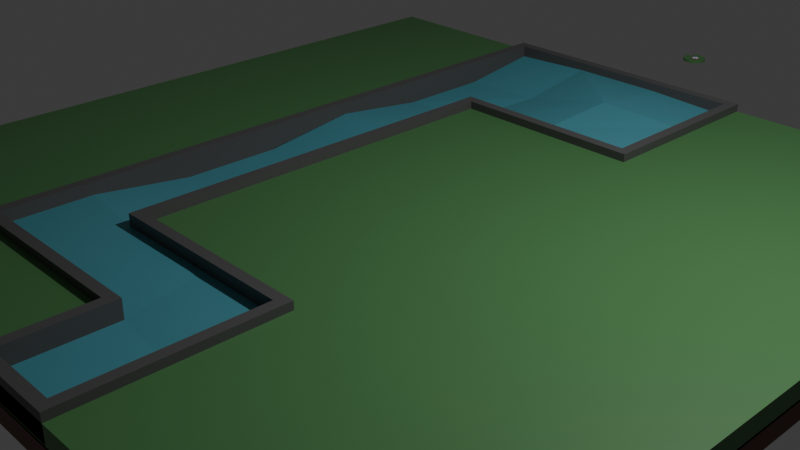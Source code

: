 # Source: HW1_Week1.blend  (saved by Blender 4.0.36; exported with 4.5.12 LTS)
import bpy
from mathutils import Matrix  # noqa: F401  (used for matrix-valued properties, if any)

bpy.ops.wm.read_factory_settings(use_empty=True)
scene = bpy.context.scene
scene.name = 'Scene'

# ---- collections
col_collection = bpy.data.collections.new('Collection'); scene.collection.children.link(col_collection)

# ---- materials (node trees are filled in below, after node groups)
mat_brown = bpy.data.materials.new('Brown')
mat_brown.alpha_threshold = 0.0
mat_brown.use_transparent_shadow = False
mat_brown.roughness = 0.5
mat_brown.line_color = (0.0, 0.0, 0.0, 1.0)
mat_material = bpy.data.materials.new('Material')
mat_material.use_transparent_shadow = False
mat_material_001 = bpy.data.materials.new('Material.001')
mat_material_001.use_transparent_shadow = False
mat_material_002 = bpy.data.materials.new('Material.002')
mat_material_002.use_transparent_shadow = False
mat_blossom_dark = bpy.data.materials.new('Blossom_Dark')
mat_blossom_dark.use_transparent_shadow = False
mat_material_003 = bpy.data.materials.new('Material.003')
mat_material_003.use_transparent_shadow = False
mat_accent = bpy.data.materials.new('aCCENT')
mat_accent.use_transparent_shadow = False
mat_material_004 = bpy.data.materials.new('Material.004')
mat_material_004.use_transparent_shadow = False

# ---- material node trees
mat_brown.use_nodes = True; mat_brown.node_tree.nodes.clear()
_N = mat_brown.node_tree.nodes; _L = mat_brown.node_tree.links
n0 = _N.new('ShaderNodeOutputMaterial'); n0.name = 'Material Output'; n0.location = (300, 300)
n1 = _N.new('ShaderNodeBsdfPrincipled'); n1.name = 'Principled BSDF'; n1.location = (10, 300)
n1.inputs[0].default_value = (0.1133, 0.03324, 0.01417, 1.0)
n1.inputs[3].default_value = 1.45
_L.new(n1.outputs[0], n0.inputs[0])
n0.is_active_output = True
mat_material.use_nodes = True; mat_material.node_tree.nodes.clear()
_N = mat_material.node_tree.nodes; _L = mat_material.node_tree.links
n0 = _N.new('ShaderNodeBsdfPrincipled'); n0.name = 'Principled BSDF'; n0.location = (10, 300)
n0.inputs[0].default_value = (0.07678, 0.2193, 0.07452, 1.0)
n0.inputs[3].default_value = 1.45
n1 = _N.new('ShaderNodeOutputMaterial'); n1.name = 'Material Output'; n1.location = (300, 300)
_L.new(n0.outputs[0], n1.inputs[0])
n1.is_active_output = True
mat_material_001.use_nodes = True; mat_material_001.node_tree.nodes.clear()
_N = mat_material_001.node_tree.nodes; _L = mat_material_001.node_tree.links
n0 = _N.new('ShaderNodeBsdfPrincipled'); n0.name = 'Principled BSDF'; n0.location = (10, 300)
n0.inputs[0].default_value = (0.0951, 0.0951, 0.0951, 1.0)
n0.inputs[3].default_value = 1.45
n1 = _N.new('ShaderNodeOutputMaterial'); n1.name = 'Material Output'; n1.location = (300, 300)
_L.new(n0.outputs[0], n1.inputs[0])
n1.is_active_output = True
mat_material_002.use_nodes = True; mat_material_002.node_tree.nodes.clear()
_N = mat_material_002.node_tree.nodes; _L = mat_material_002.node_tree.links
n0 = _N.new('ShaderNodeBsdfPrincipled'); n0.name = 'Principled BSDF'; n0.location = (10, 300)
n0.inputs[0].default_value = (0.07561, 0.316, 0.3871, 1.0)
n0.inputs[3].default_value = 1.45
n1 = _N.new('ShaderNodeOutputMaterial'); n1.name = 'Material Output'; n1.location = (300, 300)
_L.new(n0.outputs[0], n1.inputs[0])
n1.is_active_output = True
mat_blossom_dark.use_nodes = True; mat_blossom_dark.node_tree.nodes.clear()
_N = mat_blossom_dark.node_tree.nodes; _L = mat_blossom_dark.node_tree.links
n0 = _N.new('ShaderNodeBsdfPrincipled'); n0.name = 'Principled BSDF'; n0.location = (10, 300)
n0.inputs[0].default_value = (0.1583, 0.0, 0.02807, 1.0)
n0.inputs[3].default_value = 1.45
n1 = _N.new('ShaderNodeOutputMaterial'); n1.name = 'Material Output'; n1.location = (300, 300)
_L.new(n0.outputs[0], n1.inputs[0])
n1.is_active_output = True
mat_material_003.use_nodes = True; mat_material_003.node_tree.nodes.clear()
_N = mat_material_003.node_tree.nodes; _L = mat_material_003.node_tree.links
n0 = _N.new('ShaderNodeBsdfPrincipled'); n0.name = 'Principled BSDF'; n0.location = (10, 300)
n0.inputs[3].default_value = 1.45
n1 = _N.new('ShaderNodeOutputMaterial'); n1.name = 'Material Output'; n1.location = (300, 300)
_L.new(n0.outputs[0], n1.inputs[0])
n1.is_active_output = True
mat_accent.use_nodes = True; mat_accent.node_tree.nodes.clear()
_N = mat_accent.node_tree.nodes; _L = mat_accent.node_tree.links
n0 = _N.new('ShaderNodeBsdfPrincipled'); n0.name = 'Principled BSDF'; n0.location = (10, 300)
n0.inputs[0].default_value = (0.1277, 0.07516, 0.2798, 1.0)
n0.inputs[3].default_value = 1.45
n1 = _N.new('ShaderNodeOutputMaterial'); n1.name = 'Material Output'; n1.location = (300, 300)
_L.new(n0.outputs[0], n1.inputs[0])
n1.is_active_output = True
mat_material_004.use_nodes = True; mat_material_004.node_tree.nodes.clear()
_N = mat_material_004.node_tree.nodes; _L = mat_material_004.node_tree.links
n0 = _N.new('ShaderNodeBsdfPrincipled'); n0.name = 'Principled BSDF'; n0.location = (10, 300)
n0.inputs[0].default_value = (0.5572, 0.3867, 1.0, 1.0)
n0.inputs[3].default_value = 1.45
n1 = _N.new('ShaderNodeOutputMaterial'); n1.name = 'Material Output'; n1.location = (300, 300)
_L.new(n0.outputs[0], n1.inputs[0])
n1.is_active_output = True

# ---- world
world_world = bpy.data.worlds.new('World'); scene.world = world_world
world_world.use_nodes = True; world_world.node_tree.nodes.clear()
_N = world_world.node_tree.nodes; _L = world_world.node_tree.links
n0 = _N.new('ShaderNodeOutputWorld'); n0.name = 'World Output'; n0.location = (300, 300)
n1 = _N.new('ShaderNodeBackground'); n1.name = 'Background'; n1.location = (10, 300)
n1.inputs[0].default_value = (0.05088, 0.05088, 0.05088, 1.0)
_L.new(n1.outputs[0], n0.inputs[0])
n0.is_active_output = True
world_world.color = (0.05088, 0.05088, 0.05088)
world_world.use_sun_shadow = False
world_world.sun_shadow_jitter_overblur = 0.0

# ---- cameras
cam_camera = bpy.data.cameras.new('Camera')
cam_camera.clip_end = 100.0
cam_camera.ortho_scale = 7.314

# ---- lights
light_light = bpy.data.lights.new('Light', 'POINT')
light_light.transmission_factor = 0.0
light_light.use_soft_falloff = False
light_light.energy = 1000.0
light_light.shadow_soft_size = 0.1
light_light.shadow_maximum_resolution = 0.006
light_light.use_absolute_resolution = True

# ---- meshes
me_cube = bpy.data.meshes.new('Cube')
me_cube.from_pydata([(1.0, 1.0, 1.0), (1.0, 1.0, -1.0), (1.0, -1.0, 1.0), (1.0, -1.0, -1.0), (-1.0, 1.0, 1.0), (-1.0, 1.0, -1.0), (-1.0, -1.0, 1.0), (-1.0, -1.0, -1.0)], [], [(0, 4, 6, 2), (3, 2, 6, 7), (7, 6, 4, 5), (5, 1, 3, 7), (1, 0, 2, 3), (5, 4, 0, 1)])
_uv = me_cube.uv_layers.new(name='UVMap')
_uv.uv.foreach_set('vector', [0.625, 0.5, 0.875, 0.5, 0.875, 0.75, 0.625, 0.75, 0.375, 0.75, 0.625, 0.75, 0.625, 1.0, 0.375, 1.0, 0.375, 0.0, 0.625, 0.0, 0.625, 0.25, 0.375, 0.25, 0.125, 0.5, 0.375, 0.5, 0.375, 0.75, 0.125, 0.75, 0.375, 0.5, 0.625, 0.5, 0.625, 0.75, 0.375, 0.75, 0.375, 0.25, 0.625, 0.25, 0.625, 0.5, 0.375, 0.5])
me_cube.materials.append(mat_brown)
me_cube.use_mirror_vertex_groups = False
me_cube.update()
me_cube_002 = bpy.data.meshes.new('Cube.002')
me_cube_002.from_pydata([(1.0, 1.0, 1.0), (1.0, 1.0, -1.0), (1.0, -1.0, 1.0), (1.0, -1.0, -1.0), (-1.0, 1.0, 1.0), (-1.0, 1.0, -1.0), (-1.0, -1.0, 1.0), (-1.0, -1.0, -1.0), (-1.0, 0.0, -1.0), (1.0, 0.0, 1.0), (-1.0, 0.0, 1.0), (1.0, 0.0, -1.0), (0.0, 1.0, -1.0), (0.0, -1.0, 1.0), (0.0, -1.0, -1.0), (0.0, 1.0, 1.0), (0.0, 0.0, -1.0), (0.0, 0.0, 1.0), (-1.0, 0.5, 1.0), (1.0, 0.5, -1.0), (-1.0, 0.5, -1.0), (1.0, 0.5, 1.0), (0.0, 0.5, 1.0), (0.0, 0.5, -1.0), (-1.0, -0.5, -1.0), (1.0, -0.5, 1.0), (-1.0, -0.5, 1.0), (1.0, -0.5, -1.0), (0.0, -0.5, -1.0), (0.0, -0.5, 1.0), (0.5, -1.0, -1.0), (0.5, 1.0, 1.0), (0.5, 0.0, 1.0), (0.5, 1.0, -1.0), (0.5, -1.0, 1.0), (0.5, 0.0, -1.0), (0.5, 0.5, 1.0), (0.5, 0.5, -1.0), (0.5, -0.5, 1.0), (0.5, -0.5, -1.0), (-0.5, 1.0, -1.0), (-0.5, -1.0, 1.0), (-0.5, 0.0, -1.0), (-0.5, -1.0, -1.0), (-0.5, 1.0, 1.0), (-0.5, 0.0, 1.0), (-0.5, 0.5, -1.0), (-0.5, 0.5, 1.0), (-0.5, -0.5, -1.0), (-0.5, -0.5, 1.0), (-0.75, 1.0, -1.0), (-0.75, -1.0, 1.0), (-0.75, 0.0, -1.0), (-0.75, 0.5, -1.0), (-0.75, -0.5, -1.0), (-0.75, -1.0, -1.0), (-0.75, 1.0, 1.0), (-0.75, 0.0, 1.0), (-0.75, 0.5, 1.0), (-0.75, -0.5, 1.0), (-0.25, -1.0, -1.0), (-0.25, 1.0, 1.0), (-0.25, 0.0, 1.0), (-0.25, 0.5, 1.0), (-0.25, -0.5, 1.0), (-0.25, 1.0, -1.0), (-0.25, -1.0, 1.0), (-0.25, 0.0, -1.0), (-0.25, 0.5, -1.0), (-0.25, -0.5, -1.0), (0.25, 1.0, -1.0), (0.25, -1.0, 1.0), (0.25, 0.0, -1.0), (0.25, 0.5, -1.0), (0.25, -0.5, -1.0), (0.25, -1.0, -1.0), (0.25, 1.0, 1.0), (0.25, 0.0, 1.0), (0.25, 0.5, 1.0), (0.25, -0.5, 1.0), (0.75, -1.0, -1.0), (0.75, 1.0, 1.0), (0.75, 0.0, 1.0), (0.75, 0.5, 1.0), (0.75, -0.5, 1.0), (0.75, 1.0, -1.0), (0.75, -1.0, 1.0), (0.75, 0.0, -1.0), (0.75, 0.5, -1.0), (0.75, -0.5, -1.0), (-1.0, -0.75, -1.0), (1.0, -0.75, 1.0), (0.0, -0.75, -1.0), (0.0, -0.75, 1.0), (-1.0, -0.75, 1.0), (1.0, -0.75, -1.0), (0.5, -0.75, 1.0), (0.5, -0.75, -1.0), (-0.5, -0.75, -1.0), (-0.5, -0.75, 1.0), (-0.75, -0.75, -1.0), (-0.75, -0.75, 1.0), (-0.25, -0.75, 1.0), (-0.25, -0.75, -1.0), (0.25, -0.75, -1.0), (0.25, -0.75, 1.0), (0.75, -0.75, 1.0), (0.75, -0.75, -1.0), (-1.0, -0.25, 1.0), (1.0, -0.25, -1.0), (-1.0, -0.25, -1.0), (1.0, -0.25, 1.0), (0.0, -0.25, -1.0), (0.0, -0.25, 1.0), (0.5, -0.25, -1.0), (0.5, -0.25, 1.0), (-0.5, -0.25, 1.0), (-0.5, -0.25, -1.0), (-0.75, -0.25, -1.0), (-0.75, -0.25, 1.0), (-0.25, -0.25, 1.0), (-0.25, -0.25, -1.0), (0.25, -0.25, -1.0), (0.25, -0.25, 1.0), (0.75, -0.25, 1.0), (0.75, -0.25, -1.0), (-1.0, 0.25, -1.0), (1.0, 0.25, 1.0), (0.0, 0.25, 1.0), (0.0, 0.25, -1.0), (-1.0, 0.25, 1.0), (1.0, 0.25, -1.0), (0.5, 0.25, 1.0), (0.5, 0.25, -1.0), (-0.5, 0.25, -1.0), (-0.5, 0.25, 1.0), (-0.75, 0.25, -1.0), (-0.75, 0.25, 1.0), (-0.25, 0.25, 1.0), (-0.25, 0.25, -1.0), (0.25, 0.25, -1.0), (0.25, 0.25, 1.0), (0.75, 0.25, 1.0), (0.75, 0.25, -1.0), (-1.0, 0.75, 1.0), (1.0, 0.75, -1.0), (-1.0, 0.75, -1.0), (1.0, 0.75, 1.0), (0.0, 0.75, -1.0), (0.5, 0.75, -1.0), (0.5, 0.75, 1.0), (-0.5, 0.75, 1.0), (-0.5, 0.75, -1.0), (-0.75, 0.75, -1.0), (-0.75, 0.75, 1.0), (-0.25, 0.75, -1.0), (0.25, 0.75, -1.0), (0.25, 0.75, 1.0), (0.75, 0.75, 1.0), (0.75, 0.75, -1.0), (0.2233, -0.9733, -0.7051), (0.02667, -0.9733, -0.7051), (-0.25, 0.9733, -0.7051), (0.0, 0.9733, -0.7051), (0.02667, -0.7233, -0.7051), (0.0, 0.5267, -0.7051), (-0.2767, 0.5267, -0.7051), (-0.2767, -0.5267, -0.7051), (0.0, -0.5267, -0.7051), (-0.4733, -0.25, -0.7051), (-0.4733, -0.5, -0.7051), (-0.4733, 0.75, -0.7051), (-0.4733, 0.5, -0.7051), (-0.4733, 0.25, -0.7051), (-0.4733, 0.0, -0.7051), (-0.4733, 0.9733, -0.7051), (-0.25, 0.0, -0.7051), (-0.2767, 0.25, -0.7051), (-0.2767, -0.25, -0.7051), (0.2233, 0.9733, -0.7051), (0.2233, 0.5267, -0.7051), (0.2233, -0.5267, -0.7051), (0.2233, 0.75, -0.7051), (0.2233, -0.75, -0.7051), (-0.4733, -0.7233, -0.7051), (-0.25, -0.75, -0.7051), (0.25, -1.0, -0.7051), (0.0, -1.0, -0.7051), (-0.25, 1.0, -0.7051), (0.0, 1.0, -0.7051), (0.0, -0.75, -0.7051), (-0.25, 0.5, -0.7051), (0.0, 0.5, -0.7051), (-0.25, -0.5, -0.7051), (0.0, -0.5, -0.7051), (-0.5, -0.25, -0.7051), (-0.5, -0.5, -0.7051), (-0.5, 0.75, -0.7051), (-0.5, 0.5, -0.7051), (-0.5, 0.25, -0.7051), (-0.5, 0.0, -0.7051), (-0.5, 1.0, -0.7051), (-0.25, 0.25, -0.7051), (-0.2767, 0.0, -0.7051), (-0.25, -0.25, -0.7051), (0.25, 1.0, -0.7051), (0.25, 0.5, -0.7051), (0.25, -0.5, -0.7051), (0.25, 0.75, -0.7051), (0.25, -0.75, -0.7051), (-0.5, -0.75, -0.7051), (-0.25, -0.7233, -0.7051), (0.25, -1.0, 1.821), (0.0, -1.0, 1.821), (-0.25, 1.0, 1.821), (0.0, 1.0, 1.821), (0.0, -0.75, 1.821), (-0.25, 0.5, 1.821), (0.0, 0.5, 1.821), (-0.25, -0.5, 1.821), (0.0, -0.5, 1.821), (-0.5, -0.25, 1.821), (-0.5, -0.5, 1.821), (-0.5, 0.75, 1.821), (-0.5, 0.5, 1.821), (-0.5, 0.25, 1.821), (-0.5, 0.0, 1.821), (-0.5, 1.0, 1.821), (-0.25, 0.25, 1.821), (-0.25, 0.0, 1.821), (-0.25, -0.25, 1.821), (0.25, 1.0, 1.821), (0.25, 0.5, 1.821), (0.25, -0.5, 1.821), (0.25, 0.75, 1.821), (0.25, -0.75, 1.821), (-0.5, -0.75, 1.821), (-0.25, -0.75, 1.821), (0.2233, -0.9733, 1.821), (0.02667, -0.9733, 1.821), (-0.25, 0.9733, 1.821), (0.0, 0.9733, 1.821), (0.02667, -0.7233, 1.821), (-0.2767, 0.5267, 1.821), (0.0, 0.5267, 1.821), (-0.2767, -0.5267, 1.821), (0.0, -0.5267, 1.821), (-0.4733, -0.25, 1.821), (-0.4733, -0.5, 1.821), (-0.4733, 0.75, 1.821), (-0.4733, 0.5, 1.821), (-0.4733, 0.25, 1.821), (-0.4733, 0.0, 1.821), (-0.4733, 0.9733, 1.821), (-0.2767, 0.25, 1.821), (-0.2767, 0.0, 1.821), (-0.2767, -0.25, 1.821), (0.2233, 0.9733, 1.821), (0.2233, 0.5267, 1.821), (0.2233, -0.5267, 1.821), (0.2233, 0.75, 1.821), (0.2233, -0.75, 1.821), (-0.4733, -0.7233, 1.821), (-0.25, -0.7233, 1.821), (0.0, 0.75, 1.866), (0.0, 0.5267, 1.478), (-0.4733, 0.0, -0.7486), (-0.2767, 0.0, -0.7486), (-0.4733, 0.5, -0.6451), (-0.2767, 0.5267, -0.6931), (-0.4733, -0.5, 0.5694), (-0.2767, -0.5267, 0.5694), (-0.25, 0.75, -0.3054), (0.0, -0.5267, 0.5694), (0.02667, -0.7233, -0.04129), (-0.25, -0.7233, 0.5694), (0.2233, -0.75, -0.04129), (-0.4733, -0.25, -0.7486), (-0.2767, -0.25, -0.7486), (-0.4733, 0.25, 0.5694), (-0.2767, 0.25, 0.5694), (0.0, 0.9733, 0.9572), (-0.25, 0.9733, 0.9572), (-0.4733, 0.75, -0.6451), (0.2233, 0.75, 1.526), (0.2233, -0.9733, -0.04129), (0.02667, -0.9733, -0.04129), (-0.4733, 0.9733, 0.5694), (0.2233, 0.9733, 0.5694), (0.2233, 0.5267, 1.526), (0.2233, -0.5267, 0.5694), (-0.4733, -0.7233, 0.5694)], [], [(101, 94, 6, 51), (55, 51, 6, 7), (146, 144, 4, 5), (107, 95, 3, 80), (95, 91, 2, 3), (85, 81, 0, 1), (131, 127, 9, 11), (143, 131, 11, 87), (110, 108, 10, 8), (137, 130, 10, 57), (141, 128, 17, 77), (139, 129, 16, 67), (65, 61, 15, 12), (103, 92, 14, 60), (75, 71, 13, 14), (13, 71, 186, 187), (155, 148, 23, 68), (61, 44, 201, 188), (154, 144, 18, 58), (159, 145, 19, 88), (145, 147, 21, 19), (126, 130, 18, 20), (123, 113, 29, 79), (121, 112, 28, 69), (90, 94, 26, 24), (109, 111, 25, 27), (125, 109, 27, 89), (119, 108, 26, 59), (122, 114, 39, 74), (124, 115, 38, 84), (156, 149, 37, 73), (158, 150, 36, 83), (106, 96, 34, 86), (80, 86, 34, 30), (142, 132, 32, 82), (140, 133, 35, 72), (70, 76, 31, 33), (104, 97, 30, 75), (105, 79, 207, 209), (118, 117, 48, 54), (45, 116, 195, 200), (153, 152, 46, 53), (100, 98, 43, 55), (50, 56, 44, 40), (136, 134, 42, 52), (47, 135, 199, 198), (60, 66, 41, 43), (102, 99, 41, 66), (126, 136, 52, 8), (5, 4, 56, 50), (90, 100, 55, 7), (146, 153, 53, 20), (110, 118, 54, 24), (116, 119, 59, 49), (151, 154, 58, 47), (135, 137, 57, 45), (43, 41, 51, 55), (99, 101, 51, 41), (93, 102, 66, 13), (14, 13, 66, 60), (128, 138, 62, 17), (71, 105, 209, 186), (113, 120, 64, 29), (117, 121, 69, 48), (152, 155, 68, 46), (98, 103, 60, 43), (40, 44, 61, 65), (134, 139, 67, 42), (92, 104, 75, 14), (12, 15, 76, 70), (129, 140, 72, 16), (148, 156, 73, 23), (112, 122, 74, 28), (115, 123, 79, 38), (150, 157, 78, 36), (96, 105, 71, 34), (30, 34, 71, 75), (132, 141, 77, 32), (127, 142, 82, 9), (3, 2, 86, 80), (91, 106, 86, 2), (147, 158, 83, 21), (111, 124, 84, 25), (114, 125, 89, 39), (149, 159, 88, 37), (133, 143, 87, 35), (33, 31, 81, 85), (97, 107, 80, 30), (39, 89, 107, 97), (25, 84, 106, 91), (38, 79, 105, 96), (28, 74, 104, 92), (48, 69, 103, 98), (116, 49, 196, 195), (49, 59, 101, 99), (24, 54, 100, 90), (79, 29, 194, 207), (54, 48, 98, 100), (74, 39, 97, 104), (84, 38, 96, 106), (7, 6, 94, 90), (135, 45, 200, 199), (69, 28, 92, 103), (27, 25, 91, 95), (89, 27, 95, 107), (59, 26, 94, 101), (35, 87, 125, 114), (9, 82, 124, 111), (32, 77, 123, 115), (16, 72, 122, 112), (42, 67, 121, 117), (17, 62, 120, 113), (45, 57, 119, 116), (8, 52, 118, 110), (52, 42, 117, 118), (64, 120, 204, 193), (82, 32, 115, 124), (72, 35, 114, 122), (57, 10, 108, 119), (87, 11, 109, 125), (11, 9, 111, 109), (67, 16, 112, 121), (77, 17, 113, 123), (24, 26, 108, 110), (37, 88, 143, 133), (21, 83, 142, 127), (36, 78, 141, 132), (23, 73, 140, 129), (46, 68, 139, 134), (22, 63, 138, 128), (47, 58, 137, 135), (20, 53, 136, 126), (78, 157, 208, 206), (53, 46, 134, 136), (73, 37, 133, 140), (83, 36, 132, 142), (8, 10, 130, 126), (68, 23, 129, 139), (78, 22, 128, 141), (58, 18, 130, 137), (88, 19, 131, 143), (19, 21, 127, 131), (33, 85, 159, 149), (0, 81, 158, 147), (31, 76, 157, 150), (12, 70, 156, 148), (40, 65, 155, 152), (22, 78, 206, 192), (44, 56, 154, 151), (5, 50, 153, 146), (50, 40, 152, 153), (44, 151, 197, 201), (81, 31, 150, 158), (70, 33, 149, 156), (1, 0, 147, 145), (85, 1, 145, 159), (56, 4, 144, 154), (29, 64, 193, 194), (65, 12, 148, 155), (20, 18, 144, 146), (182, 179, 288, 284), (167, 178, 278, 271), (183, 181, 290, 276), (164, 161, 286, 274), (175, 171, 283, 287), (203, 177, 280, 267), (170, 184, 291, 270), (163, 162, 282, 281), (177, 166, 269, 280), (162, 175, 287, 282), (160, 183, 276, 285), (161, 160, 285, 286), (172, 173, 279, 268), (173, 174, 266, 279), (102, 93, 190, 185), (151, 47, 198, 197), (49, 99, 210, 196), (15, 61, 188, 189), (138, 63, 191, 202), (93, 13, 187, 190), (76, 15, 189, 205), (120, 62, 176, 204), (99, 102, 185, 210), (62, 138, 202, 176), (157, 76, 205, 208), (63, 22, 192, 191), (172, 171, 249, 250), (194, 193, 219, 220), (198, 199, 225, 224), (170, 169, 247, 248), (191, 192, 218, 217), (167, 168, 246, 245), (204, 176, 229, 230), (165, 166, 243, 244), (190, 187, 213, 216), (200, 195, 221, 226), (161, 164, 242, 239), (189, 188, 214, 215), (162, 163, 241, 240), (187, 186, 212, 213), (210, 185, 237, 236), (160, 161, 239, 238), (185, 190, 216, 237), (179, 182, 260, 257), (209, 207, 233, 235), (171, 175, 253, 249), (166, 177, 254, 243), (196, 210, 236, 222), (173, 172, 250, 251), (203, 178, 256, 255), (186, 209, 235, 212), (169, 174, 252, 247), (238, 239, 213, 212), (240, 241, 215, 214), (239, 242, 216, 213), (244, 243, 217, 218), (245, 246, 220, 219), (248, 247, 221, 222), (250, 249, 223, 224), (252, 251, 225, 226), (253, 240, 214, 227), (254, 255, 229, 228), (256, 245, 219, 230), (241, 257, 231, 215), (258, 244, 218, 232), (246, 259, 233, 220), (260, 258, 232, 234), (261, 238, 212, 235), (262, 248, 222, 236), (259, 261, 235, 233), (242, 263, 237, 216), (263, 262, 236, 237), (247, 252, 226, 221), (255, 256, 230, 229), (251, 250, 224, 225), (243, 254, 228, 217), (249, 253, 227, 223), (257, 260, 234, 231), (202, 191, 217, 228), (195, 196, 222, 221), (174, 173, 251, 252), (197, 198, 224, 223), (175, 162, 240, 253), (199, 200, 226, 225), (177, 203, 255, 254), (201, 197, 223, 227), (188, 201, 227, 214), (178, 167, 245, 256), (163, 179, 257, 241), (208, 205, 231, 234), (180, 165, 244, 258), (168, 181, 259, 246), (176, 202, 228, 229), (182, 180, 258, 260), (183, 160, 238, 261), (193, 204, 230, 219), (184, 170, 248, 262), (205, 189, 215, 231), (181, 183, 261, 259), (192, 206, 232, 218), (164, 211, 263, 242), (207, 194, 220, 233), (211, 184, 262, 263), (206, 208, 234, 232), (276, 274, 286, 285), (284, 264, 265, 289), (278, 277, 270, 271), (272, 283, 268, 269), (280, 279, 266, 267), (264, 272, 269, 265), (273, 271, 275, 274), (271, 270, 291, 275), (290, 273, 274, 276), (267, 266, 277, 278), (269, 268, 279, 280), (281, 282, 272, 264), (282, 287, 283, 272), (288, 281, 264, 284), (166, 165, 265, 269), (211, 164, 274, 275), (179, 163, 281, 288), (168, 167, 271, 273), (184, 211, 275, 291), (165, 180, 289, 265), (169, 170, 270, 277), (174, 169, 277, 266), (181, 168, 273, 290), (171, 172, 268, 283), (178, 203, 267, 278), (180, 182, 284, 289)])
me_cube_002.polygons.foreach_set('material_index', [0, 0, 0, 0, 0, 0, 0, 0, 0, 0, 0, 0, 0, 0, 0, 0, 0, 0, 0, 0, 0, 0, 0, 0, 0, 0, 0, 0, 0, 0, 0, 0, 0, 0, 0, 0, 0, 0, 0, 0, 0, 0, 0, 0, 0, 0, 0, 0, 0, 0, 0, 0, 0, 0, 0, 0, 0, 0, 0, 0, 0, 0, 0, 0, 0, 0, 0, 0, 0, 0, 0, 0, 0, 0, 0, 0, 0, 0, 0, 0, 0, 0, 0, 0, 0, 0, 0, 0, 0, 0, 0, 0, 0, 0, 0, 0, 0, 0, 0, 0, 0, 0, 0, 0, 0, 0, 0, 0, 0, 0, 0, 0, 0, 0, 0, 0, 0, 0, 0, 0, 0, 0, 0, 0, 0, 0, 0, 0, 0, 0, 0, 0, 0, 0, 0, 0, 0, 0, 0, 0, 0, 0, 0, 0, 0, 0, 0, 0, 0, 0, 0, 0, 0, 0, 0, 0, 0, 0, 0, 0, 2, 2, 2, 2, 2, 2, 2, 2, 2, 2, 2, 2, 2, 2, 0, 0, 0, 0, 0, 0, 0, 0, 0, 0, 0, 0, 2, 2, 2, 2, 2, 2, 2, 2, 2, 2, 2, 2, 2, 2, 2, 2, 2, 2, 2, 2, 2, 2, 2, 2, 2, 2, 2, 2, 2, 2, 2, 2, 2, 2, 2, 2, 2, 2, 2, 2, 2, 2, 2, 2, 2, 2, 2, 2, 2, 2, 2, 2, 2, 2, 2, 2, 2, 2, 2, 2, 2, 2, 2, 2, 2, 2, 2, 2, 2, 2, 2, 2, 2, 2, 2, 2, 2, 2, 3, 3, 3, 3, 3, 3, 3, 3, 3, 3, 3, 3, 3, 3, 2, 2, 2, 2, 2, 2, 2, 2, 2, 2, 2, 2])
_uv = me_cube_002.uv_layers.new(name='UVMap')
_uv.uv.foreach_set('vector', [0.8438, 0.7188, 0.875, 0.7188, 0.875, 0.75, 0.8438, 0.75, 0.375, 0.9688, 0.625, 0.9688, 0.625, 1.0, 0.375, 1.0, 0.375, 0.2188, 0.625, 0.2188, 0.625, 0.25, 0.375, 0.25, 0.3438, 0.7188, 0.375, 0.7188, 0.375, 0.75, 0.3438, 0.75, 0.375, 0.7188, 0.625, 0.7188, 0.625, 0.75, 0.375, 0.75, 0.375, 0.4688, 0.625, 0.4688, 0.625, 0.5, 0.375, 0.5, 0.375, 0.5938, 0.625, 0.5938, 0.625, 0.625, 0.375, 0.625, 0.3438, 0.5938, 0.375, 0.5938, 0.375, 0.625, 0.3438, 0.625, 0.375, 0.09375, 0.625, 0.09375, 0.625, 0.125, 0.375, 0.125, 0.8438, 0.5938, 0.875, 0.5938, 0.875, 0.625, 0.8438, 0.625, 0.7188, 0.5938, 0.75, 0.5938, 0.75, 0.625, 0.7188, 0.625, 0.2188, 0.5938, 0.25, 0.5938, 0.25, 0.625, 0.2188, 0.625, 0.375, 0.3438, 0.625, 0.3438, 0.625, 0.375, 0.375, 0.375, 0.2188, 0.7188, 0.25, 0.7188, 0.25, 0.75, 0.2188, 0.75, 0.375, 0.8438, 0.625, 0.8438, 0.625, 0.875, 0.375, 0.875, 0.625, 0.875, 0.625, 0.8438, 0.625, 0.8438, 0.625, 0.875, 0.2188, 0.5312, 0.25, 0.5312, 0.25, 0.5625, 0.2188, 0.5625, 0.625, 0.3438, 0.625, 0.3125, 0.625, 0.3125, 0.625, 0.3438, 0.8438, 0.5312, 0.875, 0.5312, 0.875, 0.5625, 0.8438, 0.5625, 0.3438, 0.5312, 0.375, 0.5312, 0.375, 0.5625, 0.3438, 0.5625, 0.375, 0.5312, 0.625, 0.5312, 0.625, 0.5625, 0.375, 0.5625, 0.375, 0.1562, 0.625, 0.1562, 0.625, 0.1875, 0.375, 0.1875, 0.7188, 0.6562, 0.75, 0.6562, 0.75, 0.6875, 0.7188, 0.6875, 0.2188, 0.6562, 0.25, 0.6562, 0.25, 0.6875, 0.2188, 0.6875, 0.375, 0.03125, 0.625, 0.03125, 0.625, 0.0625, 0.375, 0.0625, 0.375, 0.6562, 0.625, 0.6562, 0.625, 0.6875, 0.375, 0.6875, 0.3438, 0.6562, 0.375, 0.6562, 0.375, 0.6875, 0.3438, 0.6875, 0.8438, 0.6562, 0.875, 0.6562, 0.875, 0.6875, 0.8438, 0.6875, 0.2812, 0.6562, 0.3125, 0.6562, 0.3125, 0.6875, 0.2812, 0.6875, 0.6562, 0.6562, 0.6875, 0.6562, 0.6875, 0.6875, 0.6562, 0.6875, 0.2812, 0.5312, 0.3125, 0.5312, 0.3125, 0.5625, 0.2812, 0.5625, 0.6562, 0.5312, 0.6875, 0.5312, 0.6875, 0.5625, 0.6562, 0.5625, 0.6562, 0.7188, 0.6875, 0.7188, 0.6875, 0.75, 0.6562, 0.75, 0.375, 0.7812, 0.625, 0.7812, 0.625, 0.8125, 0.375, 0.8125, 0.6562, 0.5938, 0.6875, 0.5938, 0.6875, 0.625, 0.6562, 0.625, 0.2812, 0.5938, 0.3125, 0.5938, 0.3125, 0.625, 0.2812, 0.625, 0.375, 0.4062, 0.625, 0.4062, 0.625, 0.4375, 0.375, 0.4375, 0.2812, 0.7188, 0.3125, 0.7188, 0.3125, 0.75, 0.2812, 0.75, 0.7188, 0.7188, 0.7188, 0.6875, 0.7188, 0.6875, 0.7188, 0.7188, 0.1562, 0.6562, 0.1875, 0.6562, 0.1875, 0.6875, 0.1562, 0.6875, 0.8125, 0.625, 0.8125, 0.6562, 0.8125, 0.6562, 0.8125, 0.625, 0.1562, 0.5312, 0.1875, 0.5312, 0.1875, 0.5625, 0.1562, 0.5625, 0.1562, 0.7188, 0.1875, 0.7188, 0.1875, 0.75, 0.1562, 0.75, 0.375, 0.2812, 0.625, 0.2812, 0.625, 0.3125, 0.375, 0.3125, 0.1562, 0.5938, 0.1875, 0.5938, 0.1875, 0.625, 0.1562, 0.625, 0.8125, 0.5625, 0.8125, 0.5938, 0.8125, 0.5938, 0.8125, 0.5625, 0.375, 0.9062, 0.625, 0.9062, 0.625, 0.9375, 0.375, 0.9375, 0.7812, 0.7188, 0.8125, 0.7188, 0.8125, 0.75, 0.7812, 0.75, 0.125, 0.5938, 0.1562, 0.5938, 0.1562, 0.625, 0.125, 0.625, 0.375, 0.25, 0.625, 0.25, 0.625, 0.2812, 0.375, 0.2812, 0.125, 0.7188, 0.1562, 0.7188, 0.1562, 0.75, 0.125, 0.75, 0.125, 0.5312, 0.1562, 0.5312, 0.1562, 0.5625, 0.125, 0.5625, 0.125, 0.6562, 0.1562, 0.6562, 0.1562, 0.6875, 0.125, 0.6875, 0.8125, 0.6562, 0.8438, 0.6562, 0.8438, 0.6875, 0.8125, 0.6875, 0.8125, 0.5312, 0.8438, 0.5312, 0.8438, 0.5625, 0.8125, 0.5625, 0.8125, 0.5938, 0.8438, 0.5938, 0.8438, 0.625, 0.8125, 0.625, 0.375, 0.9375, 0.625, 0.9375, 0.625, 0.9688, 0.375, 0.9688, 0.8125, 0.7188, 0.8438, 0.7188, 0.8438, 0.75, 0.8125, 0.75, 0.75, 0.7188, 0.7812, 0.7188, 0.7812, 0.75, 0.75, 0.75, 0.375, 0.875, 0.625, 0.875, 0.625, 0.9062, 0.375, 0.9062, 0.75, 0.5938, 0.7812, 0.5938, 0.7812, 0.625, 0.75, 0.625, 0.7188, 0.75, 0.7188, 0.7188, 0.7188, 0.7188, 0.7188, 0.75, 0.75, 0.6562, 0.7812, 0.6562, 0.7812, 0.6875, 0.75, 0.6875, 0.1875, 0.6562, 0.2188, 0.6562, 0.2188, 0.6875, 0.1875, 0.6875, 0.1875, 0.5312, 0.2188, 0.5312, 0.2188, 0.5625, 0.1875, 0.5625, 0.1875, 0.7188, 0.2188, 0.7188, 0.2188, 0.75, 0.1875, 0.75, 0.375, 0.3125, 0.625, 0.3125, 0.625, 0.3438, 0.375, 0.3438, 0.1875, 0.5938, 0.2188, 0.5938, 0.2188, 0.625, 0.1875, 0.625, 0.25, 0.7188, 0.2812, 0.7188, 0.2812, 0.75, 0.25, 0.75, 0.375, 0.375, 0.625, 0.375, 0.625, 0.4062, 0.375, 0.4062, 0.25, 0.5938, 0.2812, 0.5938, 0.2812, 0.625, 0.25, 0.625, 0.25, 0.5312, 0.2812, 0.5312, 0.2812, 0.5625, 0.25, 0.5625, 0.25, 0.6562, 0.2812, 0.6562, 0.2812, 0.6875, 0.25, 0.6875, 0.6875, 0.6562, 0.7188, 0.6562, 0.7188, 0.6875, 0.6875, 0.6875, 0.6875, 0.5312, 0.7188, 0.5312, 0.7188, 0.5625, 0.6875, 0.5625, 0.6875, 0.7188, 0.7188, 0.7188, 0.7188, 0.75, 0.6875, 0.75, 0.375, 0.8125, 0.625, 0.8125, 0.625, 0.8438, 0.375, 0.8438, 0.6875, 0.5938, 0.7188, 0.5938, 0.7188, 0.625, 0.6875, 0.625, 0.625, 0.5938, 0.6562, 0.5938, 0.6562, 0.625, 0.625, 0.625, 0.375, 0.75, 0.625, 0.75, 0.625, 0.7812, 0.375, 0.7812, 0.625, 0.7188, 0.6562, 0.7188, 0.6562, 0.75, 0.625, 0.75, 0.625, 0.5312, 0.6562, 0.5312, 0.6562, 0.5625, 0.625, 0.5625, 0.625, 0.6562, 0.6562, 0.6562, 0.6562, 0.6875, 0.625, 0.6875, 0.3125, 0.6562, 0.3438, 0.6562, 0.3438, 0.6875, 0.3125, 0.6875, 0.3125, 0.5312, 0.3438, 0.5312, 0.3438, 0.5625, 0.3125, 0.5625, 0.3125, 0.5938, 0.3438, 0.5938, 0.3438, 0.625, 0.3125, 0.625, 0.375, 0.4375, 0.625, 0.4375, 0.625, 0.4688, 0.375, 0.4688, 0.3125, 0.7188, 0.3438, 0.7188, 0.3438, 0.75, 0.3125, 0.75, 0.3125, 0.6875, 0.3438, 0.6875, 0.3438, 0.7188, 0.3125, 0.7188, 0.625, 0.6875, 0.6562, 0.6875, 0.6562, 0.7188, 0.625, 0.7188, 0.6875, 0.6875, 0.7188, 0.6875, 0.7188, 0.7188, 0.6875, 0.7188, 0.25, 0.6875, 0.2812, 0.6875, 0.2812, 0.7188, 0.25, 0.7188, 0.1875, 0.6875, 0.2188, 0.6875, 0.2188, 0.7188, 0.1875, 0.7188, 0.8125, 0.6562, 0.8125, 0.6875, 0.8125, 0.6875, 0.8125, 0.6562, 0.8125, 0.6875, 0.8438, 0.6875, 0.8438, 0.7188, 0.8125, 0.7188, 0.125, 0.6875, 0.1562, 0.6875, 0.1562, 0.7188, 0.125, 0.7188, 0.7188, 0.6875, 0.75, 0.6875, 0.75, 0.6875, 0.7188, 0.6875, 0.1562, 0.6875, 0.1875, 0.6875, 0.1875, 0.7188, 0.1562, 0.7188, 0.2812, 0.6875, 0.3125, 0.6875, 0.3125, 0.7188, 0.2812, 0.7188, 0.6562, 0.6875, 0.6875, 0.6875, 0.6875, 0.7188, 0.6562, 0.7188, 0.375, 0.0, 0.625, 0.0, 0.625, 0.03125, 0.375, 0.03125, 0.8125, 0.5938, 0.8125, 0.625, 0.8125, 0.625, 0.8125, 0.5938, 0.2188, 0.6875, 0.25, 0.6875, 0.25, 0.7188, 0.2188, 0.7188, 0.375, 0.6875, 0.625, 0.6875, 0.625, 0.7188, 0.375, 0.7188, 0.3438, 0.6875, 0.375, 0.6875, 0.375, 0.7188, 0.3438, 0.7188, 0.8438, 0.6875, 0.875, 0.6875, 0.875, 0.7188, 0.8438, 0.7188, 0.3125, 0.625, 0.3438, 0.625, 0.3438, 0.6562, 0.3125, 0.6562, 0.625, 0.625, 0.6562, 0.625, 0.6562, 0.6562, 0.625, 0.6562, 0.6875, 0.625, 0.7188, 0.625, 0.7188, 0.6562, 0.6875, 0.6562, 0.25, 0.625, 0.2812, 0.625, 0.2812, 0.6562, 0.25, 0.6562, 0.1875, 0.625, 0.2188, 0.625, 0.2188, 0.6562, 0.1875, 0.6562, 0.75, 0.625, 0.7812, 0.625, 0.7812, 0.6562, 0.75, 0.6562, 0.8125, 0.625, 0.8438, 0.625, 0.8438, 0.6562, 0.8125, 0.6562, 0.125, 0.625, 0.1562, 0.625, 0.1562, 0.6562, 0.125, 0.6562, 0.1562, 0.625, 0.1875, 0.625, 0.1875, 0.6562, 0.1562, 0.6562, 0.7812, 0.6875, 0.7812, 0.6562, 0.7812, 0.6562, 0.7812, 0.6875, 0.6562, 0.625, 0.6875, 0.625, 0.6875, 0.6562, 0.6562, 0.6562, 0.2812, 0.625, 0.3125, 0.625, 0.3125, 0.6562, 0.2812, 0.6562, 0.8438, 0.625, 0.875, 0.625, 0.875, 0.6562, 0.8438, 0.6562, 0.3438, 0.625, 0.375, 0.625, 0.375, 0.6562, 0.3438, 0.6562, 0.375, 0.625, 0.625, 0.625, 0.625, 0.6562, 0.375, 0.6562, 0.2188, 0.625, 0.25, 0.625, 0.25, 0.6562, 0.2188, 0.6562, 0.7188, 0.625, 0.75, 0.625, 0.75, 0.6562, 0.7188, 0.6562, 0.375, 0.0625, 0.625, 0.0625, 0.625, 0.09375, 0.375, 0.09375, 0.3125, 0.5625, 0.3438, 0.5625, 0.3438, 0.5938, 0.3125, 0.5938, 0.625, 0.5625, 0.6562, 0.5625, 0.6562, 0.5938, 0.625, 0.5938, 0.6875, 0.5625, 0.7188, 0.5625, 0.7188, 0.5938, 0.6875, 0.5938, 0.25, 0.5625, 0.2812, 0.5625, 0.2812, 0.5938, 0.25, 0.5938, 0.1875, 0.5625, 0.2188, 0.5625, 0.2188, 0.5938, 0.1875, 0.5938, 0.75, 0.5625, 0.7812, 0.5625, 0.7812, 0.5938, 0.75, 0.5938, 0.8125, 0.5625, 0.8438, 0.5625, 0.8438, 0.5938, 0.8125, 0.5938, 0.125, 0.5625, 0.1562, 0.5625, 0.1562, 0.5938, 0.125, 0.5938, 0.7188, 0.5625, 0.7188, 0.5312, 0.7188, 0.5312, 0.7188, 0.5625, 0.1562, 0.5625, 0.1875, 0.5625, 0.1875, 0.5938, 0.1562, 0.5938, 0.2812, 0.5625, 0.3125, 0.5625, 0.3125, 0.5938, 0.2812, 0.5938, 0.6562, 0.5625, 0.6875, 0.5625, 0.6875, 0.5938, 0.6562, 0.5938, 0.375, 0.125, 0.625, 0.125, 0.625, 0.1562, 0.375, 0.1562, 0.2188, 0.5625, 0.25, 0.5625, 0.25, 0.5938, 0.2188, 0.5938, 0.7188, 0.5625, 0.75, 0.5625, 0.75, 0.5938, 0.7188, 0.5938, 0.8438, 0.5625, 0.875, 0.5625, 0.875, 0.5938, 0.8438, 0.5938, 0.3438, 0.5625, 0.375, 0.5625, 0.375, 0.5938, 0.3438, 0.5938, 0.375, 0.5625, 0.625, 0.5625, 0.625, 0.5938, 0.375, 0.5938, 0.3125, 0.5, 0.3438, 0.5, 0.3438, 0.5312, 0.3125, 0.5312, 0.625, 0.5, 0.6562, 0.5, 0.6562, 0.5312, 0.625, 0.5312, 0.6875, 0.5, 0.7188, 0.5, 0.7188, 0.5312, 0.6875, 0.5312, 0.25, 0.5, 0.2812, 0.5, 0.2812, 0.5312, 0.25, 0.5312, 0.1875, 0.5, 0.2188, 0.5, 0.2188, 0.5312, 0.1875, 0.5312, 0.75, 0.5625, 0.7188, 0.5625, 0.7188, 0.5625, 0.75, 0.5625, 0.8125, 0.5, 0.8438, 0.5, 0.8438, 0.5312, 0.8125, 0.5312, 0.125, 0.5, 0.1562, 0.5, 0.1562, 0.5312, 0.125, 0.5312, 0.1562, 0.5, 0.1875, 0.5, 0.1875, 0.5312, 0.1562, 0.5312, 0.8125, 0.5, 0.8125, 0.5312, 0.8125, 0.5312, 0.8125, 0.5, 0.6562, 0.5, 0.6875, 0.5, 0.6875, 0.5312, 0.6562, 0.5312, 0.2812, 0.5, 0.3125, 0.5, 0.3125, 0.5312, 0.2812, 0.5312, 0.375, 0.5, 0.625, 0.5, 0.625, 0.5312, 0.375, 0.5312, 0.3438, 0.5, 0.375, 0.5, 0.375, 0.5312, 0.3438, 0.5312, 0.8438, 0.5, 0.875, 0.5, 0.875, 0.5312, 0.8438, 0.5312, 0.75, 0.6875, 0.7812, 0.6875, 0.7812, 0.6875, 0.75, 0.6875, 0.2188, 0.5, 0.25, 0.5, 0.25, 0.5312, 0.2188, 0.5312, 0.375, 0.1875, 0.625, 0.1875, 0.625, 0.2188, 0.375, 0.2188, 0.7221, 0.5312, 0.7221, 0.5033, 0.7221, 0.5033, 0.7221, 0.5312, 0.7846, 0.6908, 0.7846, 0.6562, 0.7846, 0.6562, 0.7846, 0.6908, 0.7221, 0.7188, 0.7221, 0.6908, 0.7221, 0.6908, 0.7221, 0.7188, 0.7467, 0.7154, 0.7467, 0.7467, 0.7467, 0.7467, 0.7467, 0.7154, 0.8092, 0.5033, 0.8092, 0.5312, 0.8092, 0.5312, 0.8092, 0.5033, 0.7846, 0.625, 0.7846, 0.5938, 0.7846, 0.5938, 0.7846, 0.625, 0.8092, 0.6875, 0.8092, 0.7154, 0.8092, 0.7154, 0.8092, 0.6875, 0.75, 0.5033, 0.7812, 0.5033, 0.7812, 0.5033, 0.75, 0.5033, 0.7846, 0.5938, 0.7846, 0.5592, 0.7846, 0.5592, 0.7846, 0.5938, 0.7812, 0.5033, 0.8092, 0.5033, 0.8092, 0.5033, 0.7812, 0.5033, 0.7221, 0.7467, 0.7221, 0.7188, 0.7221, 0.7188, 0.7221, 0.7467, 0.7467, 0.7467, 0.7221, 0.7467, 0.7221, 0.7467, 0.7467, 0.7467, 0.8092, 0.5625, 0.8092, 0.5938, 0.8092, 0.5938, 0.8092, 0.5625, 0.8092, 0.5938, 0.8092, 0.625, 0.8092, 0.625, 0.8092, 0.5938, 0.7812, 0.7188, 0.75, 0.7188, 0.75, 0.7188, 0.7812, 0.7188, 0.8125, 0.5312, 0.8125, 0.5625, 0.8125, 0.5625, 0.8125, 0.5312, 0.8125, 0.6875, 0.8125, 0.7188, 0.8125, 0.7188, 0.8125, 0.6875, 0.625, 0.375, 0.625, 0.3438, 0.625, 0.3438, 0.625, 0.375, 0.7812, 0.5938, 0.7812, 0.5625, 0.7812, 0.5625, 0.7812, 0.5938, 0.75, 0.7188, 0.75, 0.75, 0.75, 0.75, 0.75, 0.7188, 0.625, 0.4062, 0.625, 0.375, 0.625, 0.375, 0.625, 0.4062, 0.7812, 0.6562, 0.7812, 0.625, 0.7812, 0.625, 0.7812, 0.6562, 0.8125, 0.7188, 0.7812, 0.7188, 0.7812, 0.7188, 0.8125, 0.7188, 0.7812, 0.625, 0.7812, 0.5938, 0.7812, 0.5938, 0.7812, 0.625, 0.7188, 0.5312, 0.7188, 0.5, 0.7188, 0.5, 0.7188, 0.5312, 0.7812, 0.5625, 0.75, 0.5625, 0.75, 0.5625, 0.7812, 0.5625, 0.8092, 0.5625, 0.8092, 0.5312, 0.8092, 0.5312, 0.8092, 0.5625, 0.75, 0.6875, 0.7812, 0.6875, 0.7812, 0.6875, 0.75, 0.6875, 0.8125, 0.5625, 0.8125, 0.5938, 0.8125, 0.5938, 0.8125, 0.5625, 0.8092, 0.6875, 0.8092, 0.6562, 0.8092, 0.6562, 0.8092, 0.6875, 0.7812, 0.5625, 0.75, 0.5625, 0.75, 0.5625, 0.7812, 0.5625, 0.7846, 0.6908, 0.75, 0.6908, 0.75, 0.6908, 0.7846, 0.6908, 0.7812, 0.6562, 0.7812, 0.625, 0.7812, 0.625, 0.7812, 0.6562, 0.75, 0.5592, 0.7846, 0.5592, 0.7846, 0.5592, 0.75, 0.5592, 0.75, 0.7188, 0.75, 0.75, 0.75, 0.75, 0.75, 0.7188, 0.8125, 0.625, 0.8125, 0.6562, 0.8125, 0.6562, 0.8125, 0.625, 0.7467, 0.7467, 0.7467, 0.7154, 0.7467, 0.7154, 0.7467, 0.7467, 0.625, 0.375, 0.625, 0.3438, 0.625, 0.3438, 0.625, 0.375, 0.7812, 0.5033, 0.75, 0.5033, 0.75, 0.5033, 0.7812, 0.5033, 0.625, 0.875, 0.625, 0.8438, 0.625, 0.8438, 0.625, 0.875, 0.8125, 0.7188, 0.7812, 0.7188, 0.7812, 0.7188, 0.8125, 0.7188, 0.7221, 0.7467, 0.7467, 0.7467, 0.7467, 0.7467, 0.7221, 0.7467, 0.7812, 0.7188, 0.75, 0.7188, 0.75, 0.7188, 0.7812, 0.7188, 0.7221, 0.5033, 0.7221, 0.5312, 0.7221, 0.5312, 0.7221, 0.5033, 0.7188, 0.7188, 0.7188, 0.6875, 0.7188, 0.6875, 0.7188, 0.7188, 0.8092, 0.5312, 0.8092, 0.5033, 0.8092, 0.5033, 0.8092, 0.5312, 0.7846, 0.5592, 0.7846, 0.5938, 0.7846, 0.5938, 0.7846, 0.5592, 0.8125, 0.6875, 0.8125, 0.7188, 0.8125, 0.7188, 0.8125, 0.6875, 0.8092, 0.5938, 0.8092, 0.5625, 0.8092, 0.5625, 0.8092, 0.5938, 0.7846, 0.625, 0.7846, 0.6562, 0.7846, 0.6562, 0.7846, 0.625, 0.7188, 0.75, 0.7188, 0.7188, 0.7188, 0.7188, 0.7188, 0.75, 0.8092, 0.6562, 0.8092, 0.625, 0.8092, 0.625, 0.8092, 0.6562, 0.7221, 0.7467, 0.7467, 0.7467, 0.75, 0.75, 0.7188, 0.75, 0.7812, 0.5033, 0.75, 0.5033, 0.75, 0.5, 0.7812, 0.5, 0.7467, 0.7467, 0.7467, 0.7154, 0.75, 0.7188, 0.75, 0.75, 0.75, 0.5592, 0.7846, 0.5592, 0.7812, 0.5625, 0.75, 0.5625, 0.7846, 0.6908, 0.75, 0.6908, 0.75, 0.6875, 0.7812, 0.6875, 0.8092, 0.6875, 0.8092, 0.6562, 0.8125, 0.6562, 0.8125, 0.6875, 0.8092, 0.5625, 0.8092, 0.5312, 0.8125, 0.5312, 0.8125, 0.5625, 0.8092, 0.625, 0.8092, 0.5938, 0.8125, 0.5938, 0.8125, 0.625, 0.8092, 0.5033, 0.7812, 0.5033, 0.7812, 0.5, 0.8125, 0.5, 0.7846, 0.5938, 0.7846, 0.625, 0.7812, 0.625, 0.7812, 0.5938, 0.7846, 0.6562, 0.7846, 0.6908, 0.7812, 0.6875, 0.7812, 0.6562, 0.75, 0.5033, 0.7221, 0.5033, 0.7188, 0.5, 0.75, 0.5, 0.7221, 0.5592, 0.75, 0.5592, 0.75, 0.5625, 0.7188, 0.5625, 0.75, 0.6908, 0.7221, 0.6908, 0.7188, 0.6875, 0.75, 0.6875, 0.7221, 0.5312, 0.7221, 0.5592, 0.7188, 0.5625, 0.7188, 0.5312, 0.7221, 0.7188, 0.7221, 0.7467, 0.7188, 0.75, 0.7188, 0.7188, 0.8092, 0.7154, 0.8092, 0.6875, 0.8125, 0.6875, 0.8125, 0.7188, 0.7221, 0.6908, 0.7221, 0.7188, 0.7188, 0.7188, 0.7188, 0.6875, 0.7467, 0.7154, 0.7812, 0.7154, 0.7812, 0.7188, 0.75, 0.7188, 0.7812, 0.7154, 0.8092, 0.7154, 0.8125, 0.7188, 0.7812, 0.7188, 0.8092, 0.6562, 0.8092, 0.625, 0.8125, 0.625, 0.8125, 0.6562, 0.7846, 0.625, 0.7846, 0.6562, 0.7812, 0.6562, 0.7812, 0.625, 0.8092, 0.5938, 0.8092, 0.5625, 0.8125, 0.5625, 0.8125, 0.5938, 0.7846, 0.5592, 0.7846, 0.5938, 0.7812, 0.5938, 0.7812, 0.5625, 0.8092, 0.5312, 0.8092, 0.5033, 0.8125, 0.5, 0.8125, 0.5312, 0.7221, 0.5033, 0.7221, 0.5312, 0.7188, 0.5312, 0.7188, 0.5, 0.7812, 0.5938, 0.7812, 0.5625, 0.7812, 0.5625, 0.7812, 0.5938, 0.8125, 0.6562, 0.8125, 0.6875, 0.8125, 0.6875, 0.8125, 0.6562, 0.8092, 0.625, 0.8092, 0.5938, 0.8092, 0.5938, 0.8092, 0.625, 0.8125, 0.5312, 0.8125, 0.5625, 0.8125, 0.5625, 0.8125, 0.5312, 0.8092, 0.5033, 0.7812, 0.5033, 0.7812, 0.5033, 0.8092, 0.5033, 0.8125, 0.5938, 0.8125, 0.625, 0.8125, 0.625, 0.8125, 0.5938, 0.7846, 0.5938, 0.7846, 0.625, 0.7846, 0.625, 0.7846, 0.5938, 0.8125, 0.5, 0.8125, 0.5312, 0.8125, 0.5312, 0.8125, 0.5, 0.625, 0.3438, 0.625, 0.3125, 0.625, 0.3125, 0.625, 0.3438, 0.7846, 0.6562, 0.7846, 0.6908, 0.7846, 0.6908, 0.7846, 0.6562, 0.75, 0.5033, 0.7221, 0.5033, 0.7221, 0.5033, 0.75, 0.5033, 0.7188, 0.5312, 0.7188, 0.5, 0.7188, 0.5, 0.7188, 0.5312, 0.7221, 0.5592, 0.75, 0.5592, 0.75, 0.5592, 0.7221, 0.5592, 0.75, 0.6908, 0.7221, 0.6908, 0.7221, 0.6908, 0.75, 0.6908, 0.7812, 0.625, 0.7812, 0.5938, 0.7812, 0.5938, 0.7812, 0.625, 0.7221, 0.5312, 0.7221, 0.5592, 0.7221, 0.5592, 0.7221, 0.5312, 0.7221, 0.7188, 0.7221, 0.7467, 0.7221, 0.7467, 0.7221, 0.7188, 0.7812, 0.6875, 0.7812, 0.6562, 0.7812, 0.6562, 0.7812, 0.6875, 0.8092, 0.7154, 0.8092, 0.6875, 0.8092, 0.6875, 0.8092, 0.7154, 0.625, 0.4062, 0.625, 0.375, 0.625, 0.375, 0.625, 0.4062, 0.7221, 0.6908, 0.7221, 0.7188, 0.7221, 0.7188, 0.7221, 0.6908, 0.75, 0.5625, 0.7188, 0.5625, 0.7188, 0.5625, 0.75, 0.5625, 0.7467, 0.7154, 0.7812, 0.7154, 0.7812, 0.7154, 0.7467, 0.7154, 0.7188, 0.6875, 0.75, 0.6875, 0.75, 0.6875, 0.7188, 0.6875, 0.7812, 0.7154, 0.8092, 0.7154, 0.8092, 0.7154, 0.7812, 0.7154, 0.7188, 0.5625, 0.7188, 0.5312, 0.7188, 0.5312, 0.7188, 0.5625, 0.7221, 0.7188, 0.7467, 0.7154, 0.7467, 0.7467, 0.7221, 0.7467, 0.7221, 0.5312, 0.75, 0.5312, 0.75, 0.5592, 0.7221, 0.5592, 0.7846, 0.6562, 0.8092, 0.6562, 0.8092, 0.6875, 0.7846, 0.6908, 0.7812, 0.5312, 0.8092, 0.5312, 0.8092, 0.5625, 0.7846, 0.5592, 0.7846, 0.5938, 0.8092, 0.5938, 0.8092, 0.625, 0.7846, 0.625, 0.75, 0.5312, 0.7812, 0.5312, 0.7846, 0.5592, 0.75, 0.5592, 0.75, 0.6908, 0.7846, 0.6908, 0.7812, 0.7154, 0.7467, 0.7154, 0.7846, 0.6908, 0.8092, 0.6875, 0.8092, 0.7154, 0.7812, 0.7154, 0.7221, 0.6908, 0.75, 0.6908, 0.7467, 0.7154, 0.7221, 0.7188, 0.7846, 0.625, 0.8092, 0.625, 0.8092, 0.6562, 0.7846, 0.6562, 0.7846, 0.5592, 0.8092, 0.5625, 0.8092, 0.5938, 0.7846, 0.5938, 0.75, 0.5033, 0.7812, 0.5033, 0.7812, 0.5312, 0.75, 0.5312, 0.7812, 0.5033, 0.8092, 0.5033, 0.8092, 0.5312, 0.7812, 0.5312, 0.7221, 0.5033, 0.75, 0.5033, 0.75, 0.5312, 0.7221, 0.5312, 0.7846, 0.5592, 0.75, 0.5592, 0.75, 0.5592, 0.7846, 0.5592, 0.7812, 0.7154, 0.7467, 0.7154, 0.7467, 0.7154, 0.7812, 0.7154, 0.7221, 0.5033, 0.75, 0.5033, 0.75, 0.5033, 0.7221, 0.5033, 0.75, 0.6908, 0.7846, 0.6908, 0.7846, 0.6908, 0.75, 0.6908, 0.8092, 0.7154, 0.7812, 0.7154, 0.7812, 0.7154, 0.8092, 0.7154, 0.75, 0.5592, 0.7221, 0.5592, 0.7221, 0.5592, 0.75, 0.5592, 0.8092, 0.6562, 0.8092, 0.6875, 0.8092, 0.6875, 0.8092, 0.6562, 0.8092, 0.625, 0.8092, 0.6562, 0.8092, 0.6562, 0.8092, 0.625, 0.7221, 0.6908, 0.75, 0.6908, 0.75, 0.6908, 0.7221, 0.6908, 0.8092, 0.5312, 0.8092, 0.5625, 0.8092, 0.5625, 0.8092, 0.5312, 0.7846, 0.6562, 0.7846, 0.625, 0.7846, 0.625, 0.7846, 0.6562, 0.7221, 0.5592, 0.7221, 0.5312, 0.7221, 0.5312, 0.7221, 0.5592])
me_cube_002.materials.append(mat_material)
me_cube_002.materials.append(mat_brown)
me_cube_002.materials.append(mat_material_001)
me_cube_002.materials.append(mat_material_002)
me_cube_002.use_mirror_vertex_groups = False
me_cube_002.update()
me_cylinder = bpy.data.meshes.new('Cylinder')
me_cylinder.from_pydata([(0.0, 1.0, -1.0), (0.0, 1.0, 1.0), (0.1951, 0.9808, -1.0), (0.1951, 0.9808, 1.0), (0.3827, 0.9239, -1.0), (0.3827, 0.9239, 1.0), (0.5556, 0.8315, -1.0), (0.5556, 0.8315, 1.0), (0.7071, 0.7071, -1.0), (0.7071, 0.7071, 1.0), (0.8315, 0.5556, -1.0), (0.8315, 0.5556, 1.0), (0.9239, 0.3827, -1.0), (0.9239, 0.3827, 1.0), (0.9808, 0.1951, -1.0), (0.9808, 0.1951, 1.0), (1.0, 0.0, -1.0), (1.0, 0.0, 1.0), (0.9808, -0.1951, -1.0), (0.9808, -0.1951, 1.0), (0.9239, -0.3827, -1.0), (0.9239, -0.3827, 1.0), (0.8315, -0.5556, -1.0), (0.8315, -0.5556, 1.0), (0.7071, -0.7071, -1.0), (0.7071, -0.7071, 1.0), (0.5556, -0.8315, -1.0), (0.5556, -0.8315, 1.0), (0.3827, -0.9239, -1.0), (0.3827, -0.9239, 1.0), (0.1951, -0.9808, -1.0), (0.1951, -0.9808, 1.0), (0.0, -1.0, -1.0), (0.0, -1.0, 1.0), (-0.1951, -0.9808, -1.0), (-0.1951, -0.9808, 1.0), (-0.3827, -0.9239, -1.0), (-0.3827, -0.9239, 1.0), (-0.5556, -0.8315, -1.0), (-0.5556, -0.8315, 1.0), (-0.7071, -0.7071, -1.0), (-0.7071, -0.7071, 1.0), (-0.8315, -0.5556, -1.0), (-0.8315, -0.5556, 1.0), (-0.9239, -0.3827, -1.0), (-0.9239, -0.3827, 1.0), (-0.9808, -0.1951, -1.0), (-0.9808, -0.1951, 1.0), (-1.0, 0.0, -1.0), (-1.0, 0.0, 1.0), (-0.9808, 0.1951, -1.0), (-0.9808, 0.1951, 1.0), (-0.9239, 0.3827, -1.0), (-0.9239, 0.3827, 1.0), (-0.8802, 0.4686, -1.0), (-0.8802, 0.4686, 1.0), (-0.6569, 0.7481, -1.0), (-0.6569, 0.7481, 1.0), (-0.5556, 0.8315, -1.0), (-0.5556, 0.8315, 1.0), (-0.3827, 0.9239, -1.0), (-0.3827, 0.9239, 1.0), (-0.1951, 0.9808, -1.0), (-0.1951, 0.9808, 1.0), (-0.05252, 0.03265, -1.0), (-0.04221, 0.03175, 1.0), (1.898, -33.24, 24.27), (0.4915, -33.38, 24.27), (-0.8606, -33.79, 24.27), (-2.107, -34.45, 24.27), (-3.199, -35.35, 24.27), (-4.096, -36.44, 24.27), (-4.762, -37.69, 24.27), (-5.172, -39.04, 24.27), (-5.31, -40.45, 24.27), (-5.172, -41.85, 24.27), (-4.762, -43.2, 24.27), (-4.096, -44.45, 24.27), (-3.199, -45.54, 24.27), (-2.107, -46.44, 24.27), (-0.8606, -47.11, 24.27), (0.4915, -47.52, 24.27), (1.898, -47.65, 24.27), (3.304, -47.52, 24.27), (4.656, -47.11, 24.27), (5.902, -46.44, 24.27), (6.995, -45.54, 24.27), (7.891, -44.45, 24.27), (8.557, -43.2, 24.27), (8.967, -41.85, 24.27), (9.106, -40.45, 24.27), (8.967, -39.04, 24.27), (8.557, -37.69, 24.27), (7.891, -36.44, 24.27), (6.995, -35.35, 24.27), (5.902, -34.45, 24.27), (4.656, -33.79, 24.27), (3.304, -33.38, 24.27), (0.1798, -0.4883, -0.7704), (0.1798, -0.4883, -1.242), (0.1461, -0.2949, -0.4869), (0.1461, -0.2949, -1.526), (0.1138, -0.2851, -0.4869), (0.1138, -0.2851, -1.526), (-0.02166, -0.4272, -0.7704), (-0.02166, -0.4272, -1.242), (-0.0766, -0.3821, -0.7704), (-0.0766, -0.3821, -1.242), (0.03639, -0.2216, -0.4869), (0.03639, -0.2216, -1.526), (0.02046, -0.1918, -0.4869), (0.02046, -0.1918, -1.526), (-0.1758, -0.1965, -0.7704), (-0.1758, -0.1965, -1.242), (-0.1828, -0.1258, -0.7704), (-0.1828, -0.1258, -1.242), (0.01064, -0.09215, -0.4869), (0.01064, -0.09215, -1.526), (0.02046, -0.0598, -0.4869), (0.02046, -0.0598, -1.526), (-0.1217, 0.07564, -0.7704), (-0.1217, 0.07564, -1.242), (-0.0766, 0.1306, -0.7704), (-0.0766, 0.1306, -1.242), (0.08396, 0.01758, -0.4869), (0.08396, 0.01758, -1.526), (0.1138, 0.03352, -0.4869), (0.1138, 0.03352, -1.526), (0.109, 0.2298, -0.7704), (0.109, 0.2298, -1.242), (0.1798, 0.2368, -0.7704), (0.1798, 0.2368, -1.242), (0.2134, 0.04333, -0.4869), (0.2134, 0.04333, -1.526), (0.2457, 0.03352, -0.4869), (0.2457, 0.03352, -1.526), (0.3812, 0.1757, -0.7704), (0.3812, 0.1757, -1.242), (0.4361, 0.1306, -0.7704), (0.4361, 0.1306, -1.242), (0.3231, -0.02999, -0.4869), (0.3231, -0.02999, -1.526), (0.3391, -0.0598, -0.4869), (0.3391, -0.0598, -1.526), (0.5353, -0.05505, -0.7704), (0.5353, -0.05505, -1.242), (0.5423, -0.1258, -0.7704), (0.5423, -0.1258, -1.242), (0.3489, -0.1594, -0.4869), (0.3489, -0.1594, -1.526), (0.3391, -0.1918, -0.4869), (0.3391, -0.1918, -1.526), (0.4812, -0.3272, -0.7704), (0.4812, -0.3272, -1.242), (0.4361, -0.3821, -0.7704), (0.4361, -0.3821, -1.242), (0.2756, -0.2692, -0.4869), (0.2756, -0.2692, -1.526), (0.2457, -0.2851, -0.4869), (0.2457, -0.2851, -1.526), (0.2505, -0.4814, -0.7704), (0.2505, -0.4814, -1.242), (0.02398, 0.09881, -0.6286), (0.02398, 0.09881, -1.384), (0.08009, 0.1317, -0.6286), (0.08009, 0.1317, -1.384), (-0.07091, -0.01681, -0.6286), (-0.07091, -0.01681, -1.384), (-0.08607, -0.0641, -0.6286), (-0.08607, -0.0641, -1.384), (-0.07768, -0.239, -0.6286), (-0.07768, -0.239, -1.384), (-0.05367, -0.2692, -0.6305), (-0.05396, -0.2689, -1.386), (0.07991, -0.3891, -0.6268), (0.07962, -0.3889, -1.382), (0.1285, -0.3986, -0.6299), (0.1282, -0.3987, -1.385), (0.2828, -0.3762, -0.6273), (0.2825, -0.3762, -1.383), (0.3332, -0.3549, -0.6301), (0.333, -0.3551, -1.385), (0.4329, -0.23, -0.6272), (0.4327, -0.2303, -1.383), (0.4566, -0.1813, -0.6301), (0.4567, -0.1816, -1.385), (0.4261, -0.01841, -0.6272), (0.4262, -0.01872, -1.383), (0.4106, 0.02477, -0.6302), (0.4109, 0.02457, -1.385), (0.2822, 0.1303, -0.6271), (0.2825, 0.1301, -1.382), (0.2279, 0.14, -0.6286), (0.2279, 0.14, -1.384), (0.1496, -0.3948, -1.692), (0.1908, -0.4667, -1.549), (0.1007, -0.2598, -1.833), (0.1693, -0.2806, -1.833), (0.06332, -0.3731, -1.689), (-0.05417, -0.3741, -1.549), (-0.01779, -0.404, -1.549), (-0.03588, -0.2825, -1.693), (0.02928, -0.165, -1.833), (0.06416, -0.2302, -1.833), (-0.07801, -0.2165, -1.691), (-0.1612, -0.1363, -1.549), (-0.1567, -0.1826, -1.549), (-0.08301, -0.08629, -1.691), (0.04509, -0.04892, -1.833), (0.02429, -0.1175, -1.833), (-0.05615, -0.001219, -1.691), (-0.06964, 0.1069, -1.549), (-0.09718, 0.07335, -1.549), (0.01142, 0.08143, -1.691), (0.1387, 0.0237, -1.833), (0.07796, -0.008757, -1.833), (0.1015, 0.1321, -1.691), (0.1677, 0.2151, -1.549), (0.1247, 0.2109, -1.549), (0.2068, 0.1367, -1.691), (0.2581, 0.008452, -1.833), (0.1906, 0.02892, -1.833), (0.2986, 0.1152, -1.69), (0.4133, 0.1229, -1.549), (0.3782, 0.1517, -1.549), (0.3929, 0.03742, -1.692), (0.3303, -0.08663, -1.833), (0.2962, -0.02282, -1.833), (0.4276, -0.04065, -1.69), (0.5208, -0.1155, -1.549), (0.5163, -0.0703, -1.549), (0.4524, -0.1599, -1.692), (0.3141, -0.2037, -1.833), (0.3347, -0.1358, -1.833), (0.418, -0.2463, -1.69), (0.4286, -0.3591, -1.549), (0.457, -0.3245, -1.549), (0.3456, -0.3372, -1.692), (0.2199, -0.2757, -1.833), (0.2822, -0.2424, -1.833), (0.2609, -0.3772, -1.69), (0.235, -0.4624, -1.549), (0.1282, -0.3986, -1.692), (0.1798, -0.4883, -1.549), (0.1138, -0.2851, -1.833), (0.1461, -0.2949, -1.833), (0.07962, -0.3888, -1.689), (-0.0766, -0.3821, -1.549), (-0.02166, -0.4272, -1.549), (-0.05396, -0.2689, -1.693), (0.02046, -0.1918, -1.833), (0.03639, -0.2216, -1.833), (-0.07768, -0.239, -1.691), (-0.1828, -0.1258, -1.549), (-0.1758, -0.1965, -1.549), (-0.08607, -0.06408, -1.691), (0.02046, -0.05978, -1.833), (0.01064, -0.09213, -1.833), (-0.07091, -0.01679, -1.691), (-0.0766, 0.1306, -1.549), (-0.1217, 0.07566, -1.549), (0.02398, 0.09883, -1.691), (0.1138, 0.03353, -1.833), (0.08396, 0.0176, -1.833), (0.08009, 0.1317, -1.691), (0.1798, 0.2368, -1.549), (0.109, 0.2298, -1.549), (0.2279, 0.1401, -1.691), (0.2457, 0.03353, -1.833), (0.2134, 0.04334, -1.833), (0.2825, 0.1301, -1.69), (0.4361, 0.1306, -1.549), (0.3812, 0.1757, -1.549), (0.4109, 0.02458, -1.693), (0.3391, -0.05978, -1.833), (0.3231, -0.02997, -1.833), (0.4262, -0.0187, -1.69), (0.5423, -0.1258, -1.549), (0.5353, -0.05503, -1.549), (0.4567, -0.1816, -1.692), (0.3391, -0.1918, -1.833), (0.3489, -0.1594, -1.833), (0.4327, -0.2302, -1.69), (0.4361, -0.3821, -1.549), (0.4812, -0.3272, -1.549), (0.333, -0.3551, -1.692), (0.2457, -0.2851, -1.833), (0.2756, -0.2691, -1.833), (0.2825, -0.3762, -1.69), (0.2505, -0.4813, -1.549), (0.1649, -0.2585, -2.459), (0.1852, -0.2939, -2.316), (0.1407, -0.1919, -2.6), (0.1746, -0.2022, -2.6), (0.1223, -0.2478, -2.456), (0.06439, -0.2483, -2.316), (0.08233, -0.263, -2.316), (0.07341, -0.2031, -2.46), (0.1055, -0.1451, -2.6), (0.1227, -0.1773, -2.6), (0.05263, -0.1706, -2.458), (0.01159, -0.131, -2.316), (0.01384, -0.1538, -2.316), (0.05017, -0.1063, -2.458), (0.1133, -0.08791, -2.6), (0.1031, -0.1217, -2.6), (0.06341, -0.06439, -2.458), (0.05676, -0.01107, -2.316), (0.04318, -0.02762, -2.316), (0.09674, -0.02363, -2.458), (0.1595, -0.0521, -2.6), (0.1296, -0.06811, -2.6), (0.1412, 0.001377, -2.458), (0.1738, 0.04228, -2.316), (0.1526, 0.04019, -2.316), (0.1931, 0.003648, -2.458), (0.2184, -0.05962, -2.6), (0.1851, -0.04952, -2.6), (0.2384, -0.007, -2.456), (0.2949, -0.003181, -2.316), (0.2776, 0.01104, -2.316), (0.2849, -0.04534, -2.459), (0.254, -0.1065, -2.6), (0.2371, -0.07504, -2.6), (0.302, -0.08383, -2.457), (0.3479, -0.1207, -2.316), (0.3457, -0.09845, -2.316), (0.3142, -0.1427, -2.459), (0.246, -0.1642, -2.6), (0.2562, -0.1307, -2.6), (0.2972, -0.1852, -2.457), (0.3025, -0.2409, -2.316), (0.3165, -0.2238, -2.316), (0.2615, -0.2301, -2.459), (0.1995, -0.1998, -2.6), (0.2303, -0.1833, -2.6), (0.2198, -0.2498, -2.457), (0.207, -0.2918, -2.316), (0.1441, -0.1855, -2.829), (0.1753, -0.1949, -2.829), (0.1125, -0.143, -2.829), (0.1284, -0.1727, -2.829), (0.1198, -0.09134, -2.829), (0.1103, -0.1224, -2.829), (0.1616, -0.05906, -2.829), (0.1342, -0.07373, -2.829), (0.2149, -0.06604, -2.829), (0.1844, -0.05677, -2.829), (0.247, -0.1086, -2.829), (0.2315, -0.07966, -2.829), (0.2396, -0.1608, -2.829), (0.2489, -0.13, -2.829), (0.1974, -0.1928, -2.829), (0.2256, -0.1777, -2.829), (0.1407, -0.1919, -2.829), (0.1746, -0.2022, -2.829), (0.1055, -0.1451, -2.829), (0.1227, -0.1773, -2.829), (0.1133, -0.08791, -2.829), (0.1031, -0.1217, -2.829), (0.1595, -0.0521, -2.829), (0.1296, -0.06811, -2.829), (0.2184, -0.05962, -2.829), (0.1851, -0.04953, -2.829), (0.254, -0.1065, -2.829), (0.2371, -0.07504, -2.829), (0.246, -0.1642, -2.829), (0.2562, -0.1307, -2.829), (0.1995, -0.1998, -2.829), (0.2303, -0.1833, -2.829), (0.1587, -0.1612, -2.653), (0.1771, -0.1668, -2.653), (0.1399, -0.136, -2.653), (0.1493, -0.1536, -2.653), (0.1442, -0.1055, -2.653), (0.1386, -0.1238, -2.653), (0.169, -0.08634, -2.653), (0.1528, -0.09503, -2.653), (0.2006, -0.09048, -2.653), (0.1825, -0.08499, -2.653), (0.2195, -0.1157, -2.653), (0.2104, -0.09854, -2.653), (0.2152, -0.1466, -2.653), (0.2207, -0.1283, -2.653), (0.1902, -0.1655, -2.653), (0.2069, -0.1566, -2.653), (0.1587, -0.1612, -2.89), (0.1771, -0.1668, -2.89), (0.1399, -0.136, -2.89), (0.1493, -0.1536, -2.89), (0.1442, -0.1055, -2.89), (0.1386, -0.1239, -2.89), (0.169, -0.08635, -2.89), (0.1528, -0.09503, -2.89), (0.2006, -0.09048, -2.89), (0.1825, -0.08499, -2.89), (0.2195, -0.1157, -2.89), (0.2104, -0.09854, -2.89), (0.2152, -0.1466, -2.89), (0.2207, -0.1283, -2.89), (0.1902, -0.1655, -2.89), (0.2069, -0.1566, -2.89)], [(68, 67), (67, 66), (69, 68), (70, 69), (71, 70), (72, 71), (73, 72), (74, 73), (75, 74), (76, 75), (77, 76), (78, 77), (79, 78), (80, 79), (81, 80), (82, 81), (83, 82), (84, 83), (85, 84), (86, 85), (87, 86), (88, 87), (89, 88), (90, 89), (91, 90), (92, 91), (93, 92), (94, 93), (95, 94), (96, 95), (97, 96), (66, 97)], [(0, 1, 3, 2), (2, 3, 5, 4), (4, 5, 7, 6), (6, 7, 9, 8), (8, 9, 11, 10), (10, 11, 13, 12), (12, 13, 15, 14), (14, 15, 17, 16), (16, 17, 19, 18), (18, 19, 21, 20), (20, 21, 23, 22), (22, 23, 25, 24), (24, 25, 27, 26), (26, 27, 29, 28), (28, 29, 31, 30), (30, 31, 33, 32), (32, 33, 35, 34), (34, 35, 37, 36), (36, 37, 39, 38), (38, 39, 41, 40), (40, 41, 43, 42), (42, 43, 45, 44), (44, 45, 47, 46), (46, 47, 49, 48), (48, 49, 51, 50), (50, 51, 53, 52), (52, 53, 55, 54), (56, 57, 59, 58), (58, 59, 61, 60), (3, 1, 63, 61, 59, 57, 65, 55, 53, 51, 49, 47, 45, 43, 41, 39, 37, 35, 33, 31, 29, 27, 25, 23, 21, 19, 17, 15, 13, 11, 9, 7, 5), (60, 61, 63, 62), (62, 63, 1, 0), (0, 2, 4, 6, 8, 10, 12, 14, 16, 18, 20, 22, 24, 26, 28, 30, 32, 34, 36, 38, 40, 42, 44, 46, 48, 50, 52, 54, 64, 56, 58, 60, 62), (55, 65, 57, 56, 64, 54), (176, 177, 101, 100), (100, 101, 103, 102), (174, 175, 105, 104), (104, 105, 107, 106), (172, 173, 109, 108), (108, 109, 111, 110), (170, 171, 113, 112), (112, 113, 115, 114), (168, 169, 117, 116), (116, 117, 119, 118), (166, 167, 121, 120), (120, 121, 123, 122), (162, 163, 125, 124), (124, 125, 127, 126), (164, 165, 129, 128), (128, 129, 131, 130), (192, 193, 133, 132), (132, 133, 135, 134), (190, 191, 137, 136), (136, 137, 139, 138), (188, 189, 141, 140), (140, 141, 143, 142), (186, 187, 145, 144), (144, 145, 147, 146), (184, 185, 149, 148), (148, 149, 151, 150), (182, 183, 153, 152), (152, 153, 155, 154), (180, 181, 157, 156), (156, 157, 159, 158), (129, 165, 264, 266), (178, 179, 161, 160), (160, 161, 99, 98), (98, 176, 100, 102, 174, 104, 106, 172, 108, 110, 170, 112, 114, 168, 116, 118, 166, 120, 122, 162, 124, 126, 164, 128, 130, 192, 132, 134, 190, 136, 138, 188, 140, 142, 186, 144, 146, 184, 148, 150, 182, 152, 154, 180, 156, 158, 178, 160), (122, 123, 163, 162), (126, 127, 165, 164), (118, 119, 167, 166), (114, 115, 169, 168), (110, 111, 171, 170), (106, 107, 173, 172), (102, 103, 175, 174), (98, 99, 177, 176), (158, 159, 179, 178), (154, 155, 181, 180), (150, 151, 183, 182), (146, 147, 185, 184), (142, 143, 187, 186), (138, 139, 189, 188), (134, 135, 191, 190), (130, 131, 193, 192), (211, 212, 308, 307), (153, 183, 282, 284), (171, 111, 250, 252), (131, 129, 266, 265), (185, 147, 277, 279), (105, 175, 246, 248), (133, 193, 267, 269), (175, 103, 244, 246), (123, 121, 260, 259), (189, 139, 271, 273), (159, 157, 287, 286), (121, 167, 258, 260), (149, 185, 279, 281), (115, 113, 254, 253), (193, 131, 265, 267), (151, 149, 281, 280), (101, 177, 242, 245), (107, 105, 248, 247), (163, 123, 259, 261), (143, 141, 275, 274), (179, 159, 286, 288), (117, 169, 255, 257), (145, 187, 276, 278), (169, 115, 253, 255), (135, 133, 269, 268), (183, 151, 280, 282), (161, 179, 288, 289), (173, 107, 247, 249), (127, 125, 263, 262), (187, 143, 274, 276), (177, 99, 243, 242), (99, 161, 289, 243), (113, 171, 252, 254), (141, 189, 273, 275), (119, 117, 257, 256), (191, 135, 268, 270), (155, 153, 284, 283), (125, 163, 261, 263), (157, 181, 285, 287), (111, 109, 251, 250), (165, 127, 262, 264), (147, 145, 278, 277), (109, 173, 249, 251), (137, 191, 270, 272), (103, 101, 245, 244), (167, 119, 256, 258), (139, 137, 272, 271), (181, 155, 283, 285), (195, 194, 242, 243), (197, 196, 244, 245), (196, 198, 246, 244), (200, 199, 247, 248), (199, 201, 249, 247), (203, 202, 250, 251), (202, 204, 252, 250), (206, 205, 253, 254), (205, 207, 255, 253), (209, 208, 256, 257), (208, 210, 258, 256), (212, 211, 259, 260), (211, 213, 261, 259), (215, 214, 262, 263), (214, 216, 264, 262), (218, 217, 265, 266), (217, 219, 267, 265), (221, 220, 268, 269), (220, 222, 270, 268), (224, 223, 271, 272), (223, 225, 273, 271), (227, 226, 274, 275), (226, 228, 276, 274), (230, 229, 277, 278), (229, 231, 279, 277), (233, 232, 280, 281), (232, 234, 282, 280), (236, 235, 283, 284), (235, 237, 285, 283), (239, 238, 286, 287), (238, 240, 288, 286), (241, 195, 243, 289), (213, 215, 263, 261), (216, 218, 266, 264), (210, 212, 260, 258), (207, 209, 257, 255), (204, 206, 254, 252), (201, 203, 251, 249), (198, 200, 248, 246), (194, 197, 245, 242), (240, 241, 289, 288), (237, 239, 287, 285), (234, 236, 284, 282), (231, 233, 281, 279), (228, 230, 278, 276), (225, 227, 275, 273), (222, 224, 272, 270), (219, 221, 269, 267), (293, 290, 291, 337, 336, 334), (200, 198, 294, 296), (232, 233, 329, 328), (213, 211, 307, 309), (197, 194, 290, 293), (234, 232, 328, 330), (214, 215, 311, 310), (241, 240, 336, 337), (194, 195, 291, 290), (235, 236, 332, 331), (216, 214, 310, 312), (239, 237, 333, 335), (196, 197, 293, 292), (237, 235, 331, 333), (217, 218, 314, 313), (236, 234, 330, 332), (198, 196, 292, 294), (238, 239, 335, 334), (219, 217, 313, 315), (233, 231, 327, 329), (199, 200, 296, 295), (240, 238, 334, 336), (220, 221, 317, 316), (230, 228, 324, 326), (201, 199, 295, 297), (195, 241, 337, 291), (222, 220, 316, 318), (227, 225, 321, 323), (202, 203, 299, 298), (215, 213, 309, 311), (223, 224, 320, 319), (224, 222, 318, 320), (204, 202, 298, 300), (218, 216, 312, 314), (225, 223, 319, 321), (221, 219, 315, 317), (205, 206, 302, 301), (212, 210, 306, 308), (226, 227, 323, 322), (207, 205, 301, 303), (209, 207, 303, 305), (228, 226, 322, 324), (208, 209, 305, 304), (206, 204, 300, 302), (229, 230, 326, 325), (210, 208, 304, 306), (203, 201, 297, 299), (231, 229, 325, 327), (340, 341, 373, 372), (328, 329, 367, 366), (292, 299, 297, 295, 296, 294), (298, 305, 303, 301, 302, 300), (304, 311, 309, 307, 308, 306), (310, 317, 315, 313, 314, 312), (316, 323, 321, 319, 320, 318), (322, 329, 327, 325, 326, 324), (328, 335, 333, 331, 332, 330), (335, 328, 366, 369), (329, 322, 364, 367), (323, 316, 362, 365), (298, 299, 357, 356), (310, 311, 361, 360), (317, 310, 360, 363), (322, 323, 365, 364), (311, 304, 358, 361), (334, 335, 369, 368), (305, 298, 356, 359), (299, 292, 354, 357), (292, 293, 355, 354), (304, 305, 359, 358), (293, 334, 368, 355), (316, 317, 363, 362), (339, 338, 354, 355), (341, 340, 356, 357), (343, 342, 358, 359), (345, 344, 360, 361), (347, 346, 362, 363), (349, 348, 364, 365), (351, 350, 366, 367), (353, 352, 368, 369), (340, 343, 359, 356), (338, 341, 357, 354), (352, 339, 355, 368), (350, 353, 369, 366), (348, 351, 367, 364), (346, 349, 365, 362), (344, 347, 363, 360), (342, 345, 361, 358), (382, 383, 399, 398), (341, 338, 370, 373), (342, 343, 375, 374), (339, 352, 384, 371), (344, 345, 377, 376), (353, 350, 382, 385), (346, 347, 379, 378), (351, 348, 380, 383), (348, 349, 381, 380), (349, 346, 378, 381), (350, 351, 383, 382), (347, 344, 376, 379), (352, 353, 385, 384), (338, 339, 371, 370), (345, 342, 374, 377), (343, 340, 372, 375), (400, 401, 398, 399, 396, 397, 394, 395, 392, 393, 390, 391, 388, 389, 386, 387), (379, 376, 392, 395), (384, 385, 401, 400), (370, 371, 387, 386), (377, 374, 390, 393), (375, 372, 388, 391), (372, 373, 389, 388), (373, 370, 386, 389), (374, 375, 391, 390), (371, 384, 400, 387), (376, 377, 393, 392), (385, 382, 398, 401), (378, 379, 395, 394), (383, 380, 396, 399), (380, 381, 397, 396), (381, 378, 394, 397)])
me_cylinder.polygons.foreach_set('material_index', [0, 0, 0, 0, 0, 0, 0, 0, 0, 0, 0, 0, 0, 0, 0, 0, 0, 0, 0, 0, 0, 0, 0, 0, 0, 0, 0, 0, 0, 0, 0, 0, 0, 0, 2, 2, 2, 2, 2, 2, 2, 2, 2, 2, 2, 2, 2, 2, 2, 2, 2, 2, 2, 2, 2, 2, 2, 2, 2, 2, 2, 2, 2, 2, 2, 2, 2, 0, 2, 2, 2, 2, 2, 2, 2, 2, 2, 2, 2, 2, 2, 2, 2, 2, 3, 2, 2, 2, 2, 2, 2, 2, 2, 2, 2, 2, 2, 2, 2, 2, 2, 2, 2, 2, 2, 2, 2, 2, 2, 2, 2, 2, 2, 2, 2, 2, 2, 2, 2, 2, 2, 2, 2, 2, 2, 2, 2, 2, 2, 2, 2, 2, 2, 2, 2, 2, 2, 2, 2, 2, 2, 2, 2, 2, 2, 2, 2, 2, 2, 2, 2, 2, 2, 2, 2, 2, 2, 2, 2, 2, 2, 2, 2, 2, 2, 2, 2, 2, 2, 2, 2, 2, 2, 2, 2, 2, 2, 2, 2, 2, 5, 3, 4, 3, 3, 3, 4, 3, 3, 3, 3, 3, 4, 3, 3, 3, 3, 4, 3, 3, 3, 3, 4, 3, 3, 3, 3, 3, 4, 3, 3, 3, 3, 3, 3, 3, 3, 3, 4, 3, 3, 3, 4, 3, 3, 3, 3, 3, 0, 5, 5, 5, 5, 5, 5, 5, 5, 5, 5, 5, 5, 5, 5, 5, 5, 5, 5, 5, 5, 5, 5, 5, 0, 0, 0, 0, 0, 0, 0, 0, 0, 0, 0, 0, 0, 0, 0, 0, 0, 0, 0, 0, 0, 0, 0, 0, 0, 0, 0, 0, 0, 0, 0, 0, 0, 0, 0, 0, 0, 0, 0, 0, 0, 0, 0, 0, 0, 0, 0, 0])
_uv = me_cylinder.uv_layers.new(name='UVMap')
_uv.uv.foreach_set('vector', [1.0, 0.5, 1.0, 1.0, 0.9688, 1.0, 0.9688, 0.5, 0.9688, 0.5, 0.9688, 1.0, 0.9375, 1.0, 0.9375, 0.5, 0.9375, 0.5, 0.9375, 1.0, 0.9062, 1.0, 0.9062, 0.5, 0.9062, 0.5, 0.9062, 1.0, 0.875, 1.0, 0.875, 0.5, 0.875, 0.5, 0.875, 1.0, 0.8438, 1.0, 0.8438, 0.5, 0.8438, 0.5, 0.8438, 1.0, 0.8125, 1.0, 0.8125, 0.5, 0.8125, 0.5, 0.8125, 1.0, 0.7812, 1.0, 0.7812, 0.5, 0.7812, 0.5, 0.7812, 1.0, 0.75, 1.0, 0.75, 0.5, 0.75, 0.5, 0.75, 1.0, 0.7188, 1.0, 0.7188, 0.5, 0.7188, 0.5, 0.7188, 1.0, 0.6875, 1.0, 0.6875, 0.5, 0.6875, 0.5, 0.6875, 1.0, 0.6562, 1.0, 0.6562, 0.5, 0.6562, 0.5, 0.6562, 1.0, 0.625, 1.0, 0.625, 0.5, 0.625, 0.5, 0.625, 1.0, 0.5938, 1.0, 0.5938, 0.5, 0.5938, 0.5, 0.5938, 1.0, 0.5625, 1.0, 0.5625, 0.5, 0.5625, 0.5, 0.5625, 1.0, 0.5312, 1.0, 0.5312, 0.5, 0.5312, 0.5, 0.5312, 1.0, 0.5, 1.0, 0.5, 0.5, 0.5, 0.5, 0.5, 1.0, 0.4688, 1.0, 0.4688, 0.5, 0.4688, 0.5, 0.4688, 1.0, 0.4375, 1.0, 0.4375, 0.5, 0.4375, 0.5, 0.4375, 1.0, 0.4062, 1.0, 0.4062, 0.5, 0.4062, 0.5, 0.4062, 1.0, 0.375, 1.0, 0.375, 0.5, 0.375, 0.5, 0.375, 1.0, 0.3438, 1.0, 0.3438, 0.5, 0.3438, 0.5, 0.3438, 1.0, 0.3125, 1.0, 0.3125, 0.5, 0.3125, 0.5, 0.3125, 1.0, 0.2812, 1.0, 0.2812, 0.5, 0.2812, 0.5, 0.2812, 1.0, 0.25, 1.0, 0.25, 0.5, 0.25, 0.5, 0.25, 1.0, 0.2188, 1.0, 0.2188, 0.5, 0.2188, 0.5, 0.2188, 1.0, 0.1875, 1.0, 0.1875, 0.5, 0.1875, 0.5, 0.1875, 1.0, 0.1562, 1.0, 0.1562, 0.5, 0.125, 0.5, 0.125, 1.0, 0.09375, 1.0, 0.09375, 0.5, 0.09375, 0.5, 0.09375, 1.0, 0.0625, 1.0, 0.0625, 0.5, 0.2968, 0.4854, 0.25, 0.49, 0.2032, 0.4854, 0.1582, 0.4717, 0.1167, 0.4496, 0.08029, 0.4197, 0.2399, 0.2576, 0.05045, 0.3833, 0.02827, 0.3418, 0.01461, 0.2968, 0.01, 0.25, 0.01461, 0.2032, 0.02827, 0.1582, 0.05045, 0.1167, 0.08029, 0.08029, 0.1167, 0.05045, 0.1582, 0.02827, 0.2032, 0.01461, 0.25, 0.01, 0.2968, 0.01461, 0.3418, 0.02827, 0.3833, 0.05045, 0.4197, 0.08029, 0.4496, 0.1167, 0.4717, 0.1582, 0.4854, 0.2032, 0.49, 0.25, 0.4854, 0.2968, 0.4717, 0.3418, 0.4496, 0.3833, 0.4197, 0.4197, 0.3833, 0.4496, 0.3418, 0.4717, 0.0625, 0.5, 0.0625, 1.0, 0.03125, 1.0, 0.03125, 0.5, 0.03125, 0.5, 0.03125, 1.0, 0.0, 1.0, 0.0, 0.5, 0.75, 0.49, 0.7968, 0.4854, 0.8418, 0.4717, 0.8833, 0.4496, 0.9197, 0.4197, 0.9496, 0.3833, 0.9717, 0.3418, 0.9854, 0.2968, 0.99, 0.25, 0.9854, 0.2032, 0.9717, 0.1582, 0.9496, 0.1167, 0.9197, 0.08029, 0.8833, 0.05045, 0.8418, 0.02827, 0.7968, 0.01461, 0.75, 0.01, 0.7032, 0.01461, 0.6582, 0.02827, 0.6167, 0.05045, 0.5803, 0.08029, 0.5504, 0.1167, 0.5283, 0.1582, 0.5146, 0.2032, 0.51, 0.25, 0.5146, 0.2968, 0.5283, 0.3418, 0.5504, 0.3833, 0.7374, 0.2578, 0.5803, 0.4197, 0.6167, 0.4496, 0.6582, 0.4717, 0.7032, 0.4854, 0.05045, 0.3833, 0.2399, 0.2576, 0.08029, 0.4197, 0.125, 0.5, 0.7374, 0.2578, 0.5504, 0.3833, 0.9844, 0.5, 0.9844, 1.0, 0.9688, 1.0, 0.9688, 0.5, 0.9688, 0.5, 0.9688, 1.0, 0.9375, 1.0, 0.9375, 0.5, 0.9219, 0.5, 0.9219, 1.0, 0.9062, 1.0, 0.9062, 0.5, 0.9062, 0.5, 0.9062, 1.0, 0.875, 1.0, 0.875, 0.5, 0.8594, 0.5, 0.8594, 1.0, 0.8438, 1.0, 0.8438, 0.5, 0.8438, 0.5, 0.8438, 1.0, 0.8125, 1.0, 0.8125, 0.5, 0.7969, 0.5, 0.7969, 1.0, 0.7812, 1.0, 0.7812, 0.5, 0.7812, 0.5, 0.7812, 1.0, 0.75, 1.0, 0.75, 0.5, 0.7344, 0.5, 0.7344, 1.0, 0.7188, 1.0, 0.7188, 0.5, 0.7188, 0.5, 0.7188, 1.0, 0.6875, 1.0, 0.6875, 0.5, 0.6719, 0.5, 0.6719, 1.0, 0.6562, 1.0, 0.6562, 0.5, 0.6562, 0.5, 0.6562, 1.0, 0.625, 1.0, 0.625, 0.5, 0.6094, 0.5, 0.6094, 1.0, 0.5938, 1.0, 0.5938, 0.5, 0.5938, 0.5, 0.5938, 1.0, 0.5625, 1.0, 0.5625, 0.5, 0.5469, 0.5, 0.5469, 1.0, 0.5312, 1.0, 0.5312, 0.5, 0.5312, 0.5, 0.5312, 1.0, 0.5, 1.0, 0.5, 0.5, 0.4844, 0.5, 0.4844, 1.0, 0.4688, 1.0, 0.4688, 0.5, 0.4688, 0.5, 0.4688, 1.0, 0.4375, 1.0, 0.4375, 0.5, 0.4219, 0.5, 0.4219, 1.0, 0.4062, 1.0, 0.4062, 0.5, 0.4062, 0.5, 0.4062, 1.0, 0.375, 1.0, 0.375, 0.5, 0.3594, 0.5, 0.3594, 1.0, 0.3438, 1.0, 0.3438, 0.5, 0.3438, 0.5, 0.3438, 1.0, 0.3125, 1.0, 0.3125, 0.5, 0.2969, 0.5, 0.2969, 1.0, 0.2812, 1.0, 0.2812, 0.5, 0.2812, 0.5, 0.2812, 1.0, 0.25, 1.0, 0.25, 0.5, 0.2344, 0.5, 0.2344, 1.0, 0.2188, 1.0, 0.2188, 0.5, 0.2188, 0.5, 0.2188, 1.0, 0.1875, 1.0, 0.1875, 0.5, 0.1719, 0.5, 0.1719, 1.0, 0.1562, 1.0, 0.1562, 0.5, 0.1562, 0.5, 0.1562, 1.0, 0.125, 1.0, 0.125, 0.5, 0.1094, 0.5, 0.1094, 1.0, 0.09375, 1.0, 0.09375, 0.5, 0.09375, 0.5, 0.09375, 1.0, 0.0625, 1.0, 0.0625, 0.5, 0.5312, 1.0, 0.5469, 1.0, 0.5469, 1.0, 0.5312, 1.0, 0.04688, 0.5, 0.04688, 1.0, 0.03125, 1.0, 0.03125, 0.5, 0.03125, 0.5, 0.03125, 1.0, 0.0, 1.0, 0.0, 0.5, 0.25, 0.49, 0.2734, 0.4877, 0.2968, 0.4854, 0.3418, 0.4717, 0.3626, 0.4606, 0.3833, 0.4496, 0.4197, 0.4197, 0.4346, 0.4015, 0.4496, 0.3833, 0.4717, 0.3418, 0.4786, 0.3193, 0.4854, 0.2968, 0.49, 0.25, 0.4877, 0.2266, 0.4854, 0.2032, 0.4717, 0.1582, 0.4606, 0.1374, 0.4496, 0.1167, 0.4197, 0.08029, 0.4015, 0.06537, 0.3833, 0.05045, 0.3418, 0.02827, 0.3193, 0.02144, 0.2968, 0.01461, 0.25, 0.01, 0.2266, 0.01231, 0.2032, 0.01461, 0.1582, 0.02827, 0.1374, 0.03936, 0.1167, 0.05045, 0.08029, 0.08029, 0.06537, 0.09848, 0.05045, 0.1167, 0.02827, 0.1582, 0.02144, 0.1807, 0.01461, 0.2032, 0.01, 0.25, 0.01231, 0.2734, 0.01461, 0.2968, 0.02827, 0.3418, 0.03936, 0.3626, 0.05045, 0.3833, 0.08029, 0.4197, 0.09848, 0.4346, 0.1167, 0.4496, 0.1582, 0.4717, 0.1807, 0.4786, 0.2032, 0.4854, 0.625, 0.5, 0.625, 1.0, 0.6094, 1.0, 0.6094, 0.5, 0.5625, 0.5, 0.5625, 1.0, 0.5469, 1.0, 0.5469, 0.5, 0.6875, 0.5, 0.6875, 1.0, 0.6719, 1.0, 0.6719, 0.5, 0.75, 0.5, 0.75, 1.0, 0.7344, 1.0, 0.7344, 0.5, 0.8125, 0.5, 0.8125, 1.0, 0.7969, 1.0, 0.7969, 0.5, 0.875, 0.5, 0.875, 1.0, 0.8594, 1.0, 0.8594, 0.5, 0.9375, 0.5, 0.9375, 1.0, 0.9219, 1.0, 0.9219, 0.5, 1.0, 0.5, 1.0, 1.0, 0.9844, 1.0, 0.9844, 0.5, 0.0625, 0.5, 0.0625, 1.0, 0.04688, 1.0, 0.04688, 0.5, 0.125, 0.5, 0.125, 1.0, 0.1094, 1.0, 0.1094, 0.5, 0.1875, 0.5, 0.1875, 1.0, 0.1719, 1.0, 0.1719, 0.5, 0.25, 0.5, 0.25, 1.0, 0.2344, 1.0, 0.2344, 0.5, 0.3125, 0.5, 0.3125, 1.0, 0.2969, 1.0, 0.2969, 0.5, 0.375, 0.5, 0.375, 1.0, 0.3594, 1.0, 0.3594, 0.5, 0.4375, 0.5, 0.4375, 1.0, 0.4219, 1.0, 0.4219, 0.5, 0.5, 0.5, 0.5, 1.0, 0.4844, 1.0, 0.4844, 0.5, 0.9212, 0.09144, 0.9386, 0.1126, 0.9386, 0.1126, 0.9212, 0.09144, 0.1562, 1.0, 0.1719, 1.0, 0.1719, 1.0, 0.1562, 1.0, 0.7969, 1.0, 0.8125, 1.0, 0.8125, 1.0, 0.7969, 1.0, 0.5, 1.0, 0.5312, 1.0, 0.5312, 1.0, 0.5, 1.0, 0.2344, 1.0, 0.25, 1.0, 0.25, 1.0, 0.2344, 1.0, 0.9062, 1.0, 0.9219, 1.0, 0.9219, 1.0, 0.9062, 1.0, 0.4688, 1.0, 0.4844, 1.0, 0.4844, 1.0, 0.4688, 1.0, 0.9219, 1.0, 0.9375, 1.0, 0.9375, 1.0, 0.9219, 1.0, 0.625, 1.0, 0.6562, 1.0, 0.6562, 1.0, 0.625, 1.0, 0.3594, 1.0, 0.375, 1.0, 0.375, 1.0, 0.3594, 1.0, 0.0625, 1.0, 0.09375, 1.0, 0.09375, 1.0, 0.0625, 1.0, 0.6562, 1.0, 0.6719, 1.0, 0.6719, 1.0, 0.6562, 1.0, 0.2188, 1.0, 0.2344, 1.0, 0.2344, 1.0, 0.2188, 1.0, 0.75, 1.0, 0.7812, 1.0, 0.7812, 1.0, 0.75, 1.0, 0.4844, 1.0, 0.5, 1.0, 0.5, 1.0, 0.4844, 1.0, 0.1875, 1.0, 0.2188, 1.0, 0.2188, 1.0, 0.1875, 1.0, 0.9688, 1.0, 0.9844, 1.0, 0.9844, 1.0, 0.9688, 1.0, 0.875, 1.0, 0.9062, 1.0, 0.9062, 1.0, 0.875, 1.0, 0.6094, 1.0, 0.625, 1.0, 0.625, 1.0, 0.6094, 1.0, 0.3125, 1.0, 0.3438, 1.0, 0.3438, 1.0, 0.3125, 1.0, 0.04688, 1.0, 0.0625, 1.0, 0.0625, 1.0, 0.04688, 1.0, 0.7188, 1.0, 0.7344, 1.0, 0.7344, 1.0, 0.7188, 1.0, 0.2812, 1.0, 0.2969, 1.0, 0.2969, 1.0, 0.2812, 1.0, 0.7344, 1.0, 0.75, 1.0, 0.75, 1.0, 0.7344, 1.0, 0.4375, 1.0, 0.4688, 1.0, 0.4688, 1.0, 0.4375, 1.0, 0.1719, 1.0, 0.1875, 1.0, 0.1875, 1.0, 0.1719, 1.0, 0.03125, 1.0, 0.04688, 1.0, 0.04688, 1.0, 0.03125, 1.0, 0.8594, 1.0, 0.875, 1.0, 0.875, 1.0, 0.8594, 1.0, 0.5625, 1.0, 0.5938, 1.0, 0.5938, 1.0, 0.5625, 1.0, 0.2969, 1.0, 0.3125, 1.0, 0.3125, 1.0, 0.2969, 1.0, 0.9844, 1.0, 1.0, 1.0, 1.0, 1.0, 0.9844, 1.0, 0.0, 1.0, 0.03125, 1.0, 0.03125, 1.0, 0.0, 1.0, 0.7812, 1.0, 0.7969, 1.0, 0.7969, 1.0, 0.7812, 1.0, 0.3438, 1.0, 0.3594, 1.0, 0.3594, 1.0, 0.3438, 1.0, 0.6875, 1.0, 0.7188, 1.0, 0.7188, 1.0, 0.6875, 1.0, 0.4219, 1.0, 0.4375, 1.0, 0.4375, 1.0, 0.4219, 1.0, 0.125, 1.0, 0.1562, 1.0, 0.1562, 1.0, 0.125, 1.0, 0.5938, 1.0, 0.6094, 1.0, 0.6094, 1.0, 0.5938, 1.0, 0.09375, 1.0, 0.1094, 1.0, 0.1094, 1.0, 0.09375, 1.0, 0.8125, 1.0, 0.8438, 1.0, 0.8438, 1.0, 0.8125, 1.0, 0.5469, 1.0, 0.5625, 1.0, 0.5625, 1.0, 0.5469, 1.0, 0.25, 1.0, 0.2812, 1.0, 0.2812, 1.0, 0.25, 1.0, 0.8438, 1.0, 0.8594, 1.0, 0.8594, 1.0, 0.8438, 1.0, 0.4062, 1.0, 0.4219, 1.0, 0.4219, 1.0, 0.4062, 1.0, 0.9375, 1.0, 0.9688, 1.0, 0.9688, 1.0, 0.9375, 1.0, 0.6719, 1.0, 0.6875, 1.0, 0.6875, 1.0, 0.6719, 1.0, 0.375, 1.0, 0.4062, 1.0, 0.4062, 1.0, 0.375, 1.0, 0.1094, 1.0, 0.125, 1.0, 0.125, 1.0, 0.1094, 1.0, 0.7409, 0.4831, 0.7575, 0.4787, 0.7734, 0.4877, 0.75, 0.49, 0.7612, 0.4262, 0.8367, 0.4002, 0.8418, 0.4717, 0.7968, 0.4854, 0.8367, 0.4002, 0.8696, 0.4458, 0.8626, 0.4606, 0.8418, 0.4717, 0.8863, 0.439, 0.9084, 0.4211, 0.9197, 0.4197, 0.8833, 0.4496, 0.9084, 0.4211, 0.9166, 0.4075, 0.9346, 0.4015, 0.9197, 0.4197, 0.8766, 0.366, 0.9178, 0.2925, 0.9717, 0.3418, 0.9496, 0.3833, 0.9178, 0.2925, 0.9737, 0.3017, 0.9786, 0.3193, 0.9717, 0.3418, 0.9802, 0.2868, 0.983, 0.2586, 0.99, 0.25, 0.9854, 0.2968, 0.983, 0.2586, 0.9787, 0.2411, 0.9877, 0.2266, 0.99, 0.25, 0.9229, 0.2391, 0.9035, 0.161, 0.9717, 0.1582, 0.9854, 0.2032, 0.9035, 0.161, 0.9437, 0.1291, 0.9606, 0.1374, 0.9717, 0.1582, 0.9386, 0.1126, 0.9212, 0.09144, 0.9197, 0.08029, 0.9496, 0.1167, 0.9212, 0.09144, 0.9048, 0.08231, 0.9015, 0.06537, 0.9197, 0.08029, 0.8654, 0.1141, 0.7988, 0.07797, 0.8418, 0.02827, 0.8833, 0.05045, 0.7988, 0.07797, 0.8034, 0.02798, 0.8193, 0.02144, 0.8418, 0.02827, 0.7867, 0.01959, 0.7594, 0.01685, 0.75, 0.01, 0.7968, 0.01461, 0.7594, 0.01685, 0.7424, 0.02213, 0.7266, 0.01231, 0.75, 0.01, 0.7378, 0.07258, 0.663, 0.09773, 0.6582, 0.02827, 0.7032, 0.01461, 0.663, 0.09773, 0.6307, 0.05478, 0.6374, 0.03936, 0.6582, 0.02827, 0.6133, 0.06106, 0.5916, 0.07885, 0.5803, 0.08029, 0.6167, 0.05045, 0.5916, 0.07885, 0.5827, 0.09377, 0.5654, 0.09848, 0.5803, 0.08029, 0.6194, 0.1338, 0.5813, 0.2066, 0.5283, 0.1582, 0.5504, 0.1167, 0.5813, 0.2066, 0.5275, 0.1984, 0.5214, 0.1807, 0.5283, 0.1582, 0.5196, 0.2135, 0.517, 0.2415, 0.51, 0.25, 0.5146, 0.2032, 0.517, 0.2415, 0.521, 0.2593, 0.5123, 0.2734, 0.51, 0.25, 0.5746, 0.2626, 0.5976, 0.3382, 0.5283, 0.3418, 0.5146, 0.2968, 0.5976, 0.3382, 0.5556, 0.3701, 0.5394, 0.3626, 0.5283, 0.3418, 0.5612, 0.387, 0.5789, 0.4085, 0.5803, 0.4197, 0.5504, 0.3833, 0.5789, 0.4085, 0.5946, 0.4178, 0.5985, 0.4346, 0.5803, 0.4197, 0.634, 0.3832, 0.7032, 0.4204, 0.6582, 0.4717, 0.6167, 0.4496, 0.7032, 0.4204, 0.6973, 0.4721, 0.6807, 0.4786, 0.6582, 0.4717, 0.7134, 0.4804, 0.7409, 0.4831, 0.75, 0.49, 0.7032, 0.4854, 0.9048, 0.08231, 0.8654, 0.1141, 0.8833, 0.05045, 0.9015, 0.06537, 0.8034, 0.02798, 0.7867, 0.01959, 0.7968, 0.01461, 0.8193, 0.02144, 0.9437, 0.1291, 0.9386, 0.1126, 0.9496, 0.1167, 0.9606, 0.1374, 0.9787, 0.2411, 0.9229, 0.2391, 0.9854, 0.2032, 0.9877, 0.2266, 0.9737, 0.3017, 0.9802, 0.2868, 0.9854, 0.2968, 0.9786, 0.3193, 0.9166, 0.4075, 0.8766, 0.366, 0.9496, 0.3833, 0.9346, 0.4015, 0.8696, 0.4458, 0.8863, 0.439, 0.8833, 0.4496, 0.8626, 0.4606, 0.7575, 0.4787, 0.7612, 0.4262, 0.7968, 0.4854, 0.7734, 0.4877, 0.6973, 0.4721, 0.7134, 0.4804, 0.7032, 0.4854, 0.6807, 0.4786, 0.5946, 0.4178, 0.634, 0.3832, 0.6167, 0.4496, 0.5985, 0.4346, 0.5556, 0.3701, 0.5612, 0.387, 0.5504, 0.3833, 0.5394, 0.3626, 0.521, 0.2593, 0.5746, 0.2626, 0.5146, 0.2968, 0.5123, 0.2734, 0.5275, 0.1984, 0.5196, 0.2135, 0.5146, 0.2032, 0.5214, 0.1807, 0.5827, 0.09377, 0.6194, 0.1338, 0.5504, 0.1167, 0.5654, 0.09848, 0.6307, 0.05478, 0.6133, 0.06106, 0.6167, 0.05045, 0.6374, 0.03936, 0.7424, 0.02213, 0.7378, 0.07258, 0.7032, 0.01461, 0.7266, 0.01231, 0.7612, 0.4262, 0.7575, 0.4787, 0.7409, 0.4831, 0.7134, 0.4804, 0.6973, 0.4721, 0.7032, 0.4204, 0.8863, 0.439, 0.8696, 0.4458, 0.8696, 0.4458, 0.8863, 0.439, 0.5976, 0.3382, 0.5746, 0.2626, 0.5746, 0.2626, 0.5976, 0.3382, 0.9048, 0.08231, 0.9212, 0.09144, 0.9212, 0.09144, 0.9048, 0.08231, 0.7612, 0.4262, 0.7575, 0.4787, 0.7575, 0.4787, 0.7612, 0.4262, 0.5556, 0.3701, 0.5976, 0.3382, 0.5976, 0.3382, 0.5556, 0.3701, 0.7988, 0.07797, 0.8654, 0.1141, 0.8654, 0.1141, 0.7988, 0.07797, 0.7134, 0.4804, 0.6973, 0.4721, 0.6973, 0.4721, 0.7134, 0.4804, 0.7575, 0.4787, 0.7409, 0.4831, 0.7409, 0.4831, 0.7575, 0.4787, 0.5789, 0.4085, 0.5612, 0.387, 0.5612, 0.387, 0.5789, 0.4085, 0.8034, 0.02798, 0.7988, 0.07797, 0.7988, 0.07797, 0.8034, 0.02798, 0.634, 0.3832, 0.5946, 0.4178, 0.5946, 0.4178, 0.634, 0.3832, 0.8367, 0.4002, 0.7612, 0.4262, 0.7612, 0.4262, 0.8367, 0.4002, 0.5946, 0.4178, 0.5789, 0.4085, 0.5789, 0.4085, 0.5946, 0.4178, 0.7594, 0.01685, 0.7867, 0.01959, 0.7867, 0.01959, 0.7594, 0.01685, 0.5612, 0.387, 0.5556, 0.3701, 0.5556, 0.3701, 0.5612, 0.387, 0.8696, 0.4458, 0.8367, 0.4002, 0.8367, 0.4002, 0.8696, 0.4458, 0.7032, 0.4204, 0.634, 0.3832, 0.634, 0.3832, 0.7032, 0.4204, 0.7424, 0.02213, 0.7594, 0.01685, 0.7594, 0.01685, 0.7424, 0.02213, 0.5746, 0.2626, 0.521, 0.2593, 0.521, 0.2593, 0.5746, 0.2626, 0.9084, 0.4211, 0.8863, 0.439, 0.8863, 0.439, 0.9084, 0.4211, 0.6973, 0.4721, 0.7032, 0.4204, 0.7032, 0.4204, 0.6973, 0.4721, 0.663, 0.09773, 0.7378, 0.07258, 0.7378, 0.07258, 0.663, 0.09773, 0.5196, 0.2135, 0.5275, 0.1984, 0.5275, 0.1984, 0.5196, 0.2135, 0.9166, 0.4075, 0.9084, 0.4211, 0.9084, 0.4211, 0.9166, 0.4075, 0.7409, 0.4831, 0.7134, 0.4804, 0.7134, 0.4804, 0.7409, 0.4831, 0.6307, 0.05478, 0.663, 0.09773, 0.663, 0.09773, 0.6307, 0.05478, 0.6194, 0.1338, 0.5827, 0.09377, 0.5827, 0.09377, 0.6194, 0.1338, 0.9178, 0.2925, 0.8766, 0.366, 0.8766, 0.366, 0.9178, 0.2925, 0.8654, 0.1141, 0.9048, 0.08231, 0.9048, 0.08231, 0.8654, 0.1141, 0.5916, 0.07885, 0.6133, 0.06106, 0.6133, 0.06106, 0.5916, 0.07885, 0.6133, 0.06106, 0.6307, 0.05478, 0.6307, 0.05478, 0.6133, 0.06106, 0.9737, 0.3017, 0.9178, 0.2925, 0.9178, 0.2925, 0.9737, 0.3017, 0.7867, 0.01959, 0.8034, 0.02798, 0.8034, 0.02798, 0.7867, 0.01959, 0.5827, 0.09377, 0.5916, 0.07885, 0.5916, 0.07885, 0.5827, 0.09377, 0.7378, 0.07258, 0.7424, 0.02213, 0.7424, 0.02213, 0.7378, 0.07258, 0.983, 0.2586, 0.9802, 0.2868, 0.9802, 0.2868, 0.983, 0.2586, 0.9386, 0.1126, 0.9437, 0.1291, 0.9437, 0.1291, 0.9386, 0.1126, 0.5813, 0.2066, 0.6194, 0.1338, 0.6194, 0.1338, 0.5813, 0.2066, 0.9787, 0.2411, 0.983, 0.2586, 0.983, 0.2586, 0.9787, 0.2411, 0.9229, 0.2391, 0.9787, 0.2411, 0.9787, 0.2411, 0.9229, 0.2391, 0.5275, 0.1984, 0.5813, 0.2066, 0.5813, 0.2066, 0.5275, 0.1984, 0.9035, 0.161, 0.9229, 0.2391, 0.9229, 0.2391, 0.9035, 0.161, 0.9802, 0.2868, 0.9737, 0.3017, 0.9737, 0.3017, 0.9802, 0.2868, 0.517, 0.2415, 0.5196, 0.2135, 0.5196, 0.2135, 0.517, 0.2415, 0.9437, 0.1291, 0.9035, 0.161, 0.9035, 0.161, 0.9437, 0.1291, 0.8766, 0.366, 0.9166, 0.4075, 0.9166, 0.4075, 0.8766, 0.366, 0.521, 0.2593, 0.517, 0.2415, 0.517, 0.2415, 0.521, 0.2593, 0.9018, 0.2877, 0.8643, 0.3557, 0.8643, 0.3557, 0.9018, 0.2877, 0.5976, 0.3382, 0.5746, 0.2626, 0.5746, 0.2626, 0.5976, 0.3382, 0.8367, 0.4002, 0.8766, 0.366, 0.9166, 0.4075, 0.9084, 0.4211, 0.8863, 0.439, 0.8696, 0.4458, 0.9178, 0.2925, 0.9229, 0.2391, 0.9787, 0.2411, 0.983, 0.2586, 0.9802, 0.2868, 0.9737, 0.3017, 0.9035, 0.161, 0.8654, 0.1141, 0.9048, 0.08231, 0.9212, 0.09144, 0.9386, 0.1126, 0.9437, 0.1291, 0.7988, 0.07797, 0.7378, 0.07258, 0.7424, 0.02213, 0.7594, 0.01685, 0.7867, 0.01959, 0.8034, 0.02798, 0.663, 0.09773, 0.6194, 0.1338, 0.5827, 0.09377, 0.5916, 0.07885, 0.6133, 0.06106, 0.6307, 0.05478, 0.5813, 0.2066, 0.5746, 0.2626, 0.521, 0.2593, 0.517, 0.2415, 0.5196, 0.2135, 0.5275, 0.1984, 0.5976, 0.3382, 0.634, 0.3832, 0.5946, 0.4178, 0.5789, 0.4085, 0.5612, 0.387, 0.5556, 0.3701, 0.634, 0.3832, 0.5976, 0.3382, 0.5976, 0.3382, 0.634, 0.3832, 0.5746, 0.2626, 0.5813, 0.2066, 0.5813, 0.2066, 0.5746, 0.2626, 0.6194, 0.1338, 0.663, 0.09773, 0.663, 0.09773, 0.6194, 0.1338, 0.9178, 0.2925, 0.8766, 0.366, 0.8766, 0.366, 0.9178, 0.2925, 0.7988, 0.07797, 0.8654, 0.1141, 0.8654, 0.1141, 0.7988, 0.07797, 0.7378, 0.07258, 0.7988, 0.07797, 0.7988, 0.07797, 0.7378, 0.07258, 0.5813, 0.2066, 0.6194, 0.1338, 0.6194, 0.1338, 0.5813, 0.2066, 0.8654, 0.1141, 0.9035, 0.161, 0.9035, 0.161, 0.8654, 0.1141, 0.7032, 0.4204, 0.634, 0.3832, 0.634, 0.3832, 0.7032, 0.4204, 0.9229, 0.2391, 0.9178, 0.2925, 0.9178, 0.2925, 0.9229, 0.2391, 0.8766, 0.366, 0.8367, 0.4002, 0.8367, 0.4002, 0.8766, 0.366, 0.8367, 0.4002, 0.7612, 0.4262, 0.7612, 0.4262, 0.8367, 0.4002, 0.9035, 0.161, 0.9229, 0.2391, 0.9229, 0.2391, 0.9035, 0.161, 0.7612, 0.4262, 0.7032, 0.4204, 0.7032, 0.4204, 0.7612, 0.4262, 0.663, 0.09773, 0.7378, 0.07258, 0.7378, 0.07258, 0.663, 0.09773, 0.7593, 0.4092, 0.8291, 0.3856, 0.8367, 0.4002, 0.7612, 0.4262, 0.8643, 0.3557, 0.9018, 0.2877, 0.9178, 0.2925, 0.8766, 0.366, 0.9069, 0.2406, 0.8882, 0.1688, 0.9035, 0.161, 0.9229, 0.2391, 0.855, 0.1275, 0.7933, 0.09415, 0.7988, 0.07797, 0.8654, 0.1141, 0.7398, 0.08946, 0.6705, 0.1123, 0.663, 0.09773, 0.7378, 0.07258, 0.6323, 0.1443, 0.5969, 0.2113, 0.5813, 0.2066, 0.6194, 0.1338, 0.5913, 0.2606, 0.6124, 0.3305, 0.5976, 0.3382, 0.5746, 0.2626, 0.6444, 0.3699, 0.7083, 0.4043, 0.7032, 0.4204, 0.634, 0.3832, 0.9018, 0.2877, 0.9069, 0.2406, 0.9229, 0.2391, 0.9178, 0.2925, 0.8291, 0.3856, 0.8643, 0.3557, 0.8766, 0.366, 0.8367, 0.4002, 0.7083, 0.4043, 0.7593, 0.4092, 0.7612, 0.4262, 0.7032, 0.4204, 0.6124, 0.3305, 0.6444, 0.3699, 0.634, 0.3832, 0.5976, 0.3382, 0.5969, 0.2113, 0.5913, 0.2606, 0.5746, 0.2626, 0.5813, 0.2066, 0.6705, 0.1123, 0.6323, 0.1443, 0.6194, 0.1338, 0.663, 0.09773, 0.7933, 0.09415, 0.7398, 0.08946, 0.7378, 0.07258, 0.7988, 0.07797, 0.8882, 0.1688, 0.855, 0.1275, 0.8654, 0.1141, 0.9035, 0.161, 0.6124, 0.3305, 0.5913, 0.2606, 0.5913, 0.2606, 0.6124, 0.3305, 0.8643, 0.3557, 0.8291, 0.3856, 0.8291, 0.3856, 0.8643, 0.3557, 0.8882, 0.1688, 0.9069, 0.2406, 0.9069, 0.2406, 0.8882, 0.1688, 0.7593, 0.4092, 0.7083, 0.4043, 0.7083, 0.4043, 0.7593, 0.4092, 0.7933, 0.09415, 0.855, 0.1275, 0.855, 0.1275, 0.7933, 0.09415, 0.6444, 0.3699, 0.6124, 0.3305, 0.6124, 0.3305, 0.6444, 0.3699, 0.6705, 0.1123, 0.7398, 0.08946, 0.7398, 0.08946, 0.6705, 0.1123, 0.5913, 0.2606, 0.5969, 0.2113, 0.5969, 0.2113, 0.5913, 0.2606, 0.5969, 0.2113, 0.6323, 0.1443, 0.6323, 0.1443, 0.5969, 0.2113, 0.6323, 0.1443, 0.6705, 0.1123, 0.6705, 0.1123, 0.6323, 0.1443, 0.6124, 0.3305, 0.5913, 0.2606, 0.5913, 0.2606, 0.6124, 0.3305, 0.7398, 0.08946, 0.7933, 0.09415, 0.7933, 0.09415, 0.7398, 0.08946, 0.7083, 0.4043, 0.6444, 0.3699, 0.6444, 0.3699, 0.7083, 0.4043, 0.8291, 0.3856, 0.7593, 0.4092, 0.7593, 0.4092, 0.8291, 0.3856, 0.855, 0.1275, 0.8882, 0.1688, 0.8882, 0.1688, 0.855, 0.1275, 0.9069, 0.2406, 0.9018, 0.2877, 0.9018, 0.2877, 0.9069, 0.2406, 0.7083, 0.4043, 0.6444, 0.3699, 0.6124, 0.3305, 0.5913, 0.2606, 0.5969, 0.2113, 0.6323, 0.1443, 0.6705, 0.1123, 0.7398, 0.08946, 0.7933, 0.09415, 0.855, 0.1275, 0.8882, 0.1688, 0.9069, 0.2406, 0.9018, 0.2877, 0.8643, 0.3557, 0.8291, 0.3856, 0.7593, 0.4092, 0.7398, 0.08946, 0.7933, 0.09415, 0.7933, 0.09415, 0.7398, 0.08946, 0.7083, 0.4043, 0.6444, 0.3699, 0.6444, 0.3699, 0.7083, 0.4043, 0.8291, 0.3856, 0.7593, 0.4092, 0.7593, 0.4092, 0.8291, 0.3856, 0.855, 0.1275, 0.8882, 0.1688, 0.8882, 0.1688, 0.855, 0.1275, 0.9069, 0.2406, 0.9018, 0.2877, 0.9018, 0.2877, 0.9069, 0.2406, 0.9018, 0.2877, 0.8643, 0.3557, 0.8643, 0.3557, 0.9018, 0.2877, 0.8643, 0.3557, 0.8291, 0.3856, 0.8291, 0.3856, 0.8643, 0.3557, 0.8882, 0.1688, 0.9069, 0.2406, 0.9069, 0.2406, 0.8882, 0.1688, 0.7593, 0.4092, 0.7083, 0.4043, 0.7083, 0.4043, 0.7593, 0.4092, 0.7933, 0.09415, 0.855, 0.1275, 0.855, 0.1275, 0.7933, 0.09415, 0.6444, 0.3699, 0.6124, 0.3305, 0.6124, 0.3305, 0.6444, 0.3699, 0.6705, 0.1123, 0.7398, 0.08946, 0.7398, 0.08946, 0.6705, 0.1123, 0.5913, 0.2606, 0.5969, 0.2113, 0.5969, 0.2113, 0.5913, 0.2606, 0.5969, 0.2113, 0.6323, 0.1443, 0.6323, 0.1443, 0.5969, 0.2113, 0.6323, 0.1443, 0.6705, 0.1123, 0.6705, 0.1123, 0.6323, 0.1443])
me_cylinder.materials.append(mat_material)
me_cylinder.materials.append(mat_brown)
me_cylinder.materials.append(mat_blossom_dark)
me_cylinder.materials.append(mat_material_003)
me_cylinder.materials.append(mat_accent)
me_cylinder.materials.append(mat_material_004)
me_cylinder.update()

# ---- objects
ob_cube = bpy.data.objects.new('Cube', me_cube)
ob_light = bpy.data.objects.new('Light', light_light)
ob_camera = bpy.data.objects.new('Camera', cam_camera)
ob_cube_001 = bpy.data.objects.new('Cube.001', me_cube_002)
ob_cylinder = bpy.data.objects.new('Cylinder', me_cylinder)

# ---- transforms, parenting, visibility, modifiers, constraints
ob_cube.location = (0.0, 0.0, 0.0)
ob_cube.scale = (4.435, 4.435, 0.1116)
ob_cube.lock_rotations_4d = False
ob_cube.empty_display_type = 'ARROWS'
ob_cube.lineart.crease_threshold = 0.0
ob_light.location = (4.076, 1.005, 5.904)
ob_light.rotation_euler = (0.6503, 0.05522, 1.866)
ob_light.lock_rotations_4d = False
ob_light.empty_display_type = 'ARROWS'
ob_light.color = (0.0, 0.0, 0.0, 0.0)
ob_light.lineart.crease_threshold = 0.0
ob_camera.location = (7.359, -6.926, 4.958)
ob_camera.rotation_euler = (1.109, 0.0, 0.8149)
ob_camera.lock_rotations_4d = False
ob_camera.empty_display_type = 'ARROWS'
ob_camera.color = (0.0, 0.0, 0.0, 0.0)
ob_camera.display_type = 'WIRE'
ob_camera.lineart.crease_threshold = 0.0
ob_cube_001.location = (0.0, 0.0, 0.2023)
ob_cube_001.scale = (4.435, 4.435, 0.1116)
ob_cube_001.lock_rotations_4d = False
ob_cube_001.empty_display_type = 'ARROWS'
ob_cube_001.lineart.crease_threshold = 0.0
ob_cylinder.location = (-0.2633, 5.611, 0.3729)
ob_cylinder.scale = (0.1387, 0.1387, -0.01536)

# ---- collection membership
col_collection.objects.link(ob_cube)
col_collection.objects.link(ob_light)
col_collection.objects.link(ob_camera)
col_collection.objects.link(ob_cube_001)
col_collection.objects.link(ob_cylinder)

# ---- scene / render settings (as saved in the file)
scene.camera = ob_camera
scene.frame_start = 1; scene.frame_end = 250; scene.frame_set(1)
scene.render.engine = 'BLENDER_EEVEE_NEXT'
scene.cycles.sampling_pattern = 'TABULATED_SOBOL'
bpy.context.view_layer.update()
